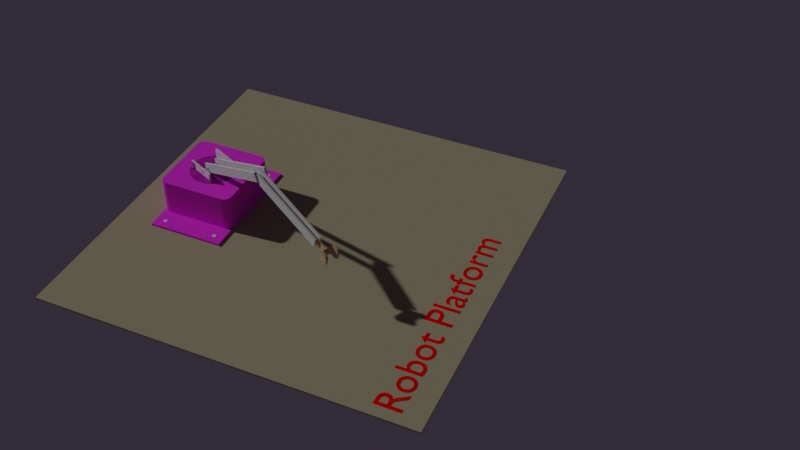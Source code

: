 # Source: RoboArm_Design.blend  (saved by Blender 3.4.6; exported with 4.5.12 LTS)
import bpy
from mathutils import Matrix  # noqa: F401  (used for matrix-valued properties, if any)

bpy.ops.wm.read_factory_settings(use_empty=True)
scene = bpy.context.scene
scene.name = 'Scene'

# ---- collections
col_collection = bpy.data.collections.new('Collection'); scene.collection.children.link(col_collection)

# ---- materials (node trees are filled in below, after node groups)
mat_material_001 = bpy.data.materials.new('Material.001')
mat_material_001.use_transparent_shadow = False
mat_material_001.diffuse_color = (0.4368, 0.3966, 0.2529, 1.0)
mat_material_002 = bpy.data.materials.new('Material.002')
mat_material_002.use_transparent_shadow = False
mat_material_002.diffuse_color = (1.0, 0.04435, 0.9296, 1.0)
mat_material_003 = bpy.data.materials.new('Material.003')
mat_material_003.use_transparent_shadow = False
mat_material_003.diffuse_color = (1.0, 0.0, 0.0, 1.0)
mat_material_008 = bpy.data.materials.new('Material.008')
mat_material_008.use_transparent_shadow = False
mat_material_008.diffuse_color = (0.6552, 0.4943, 0.2874, 1.0)

# ---- material node trees

# ---- world
world_world = bpy.data.worlds.new('World'); scene.world = world_world
world_world.color = (0.02874, 0.02299, 0.03448)
world_world.use_sun_shadow = False
world_world.sun_shadow_jitter_overblur = 0.0

# ---- cameras
cam_camera = bpy.data.cameras.new('Camera')

# ---- lights
light_sun = bpy.data.lights.new('Sun', 'SUN')
light_sun.transmission_factor = 0.0
light_sun.angle = 0.03012
light_sun.energy = 1.0
light_sun.shadow_soft_size = 0.125

# ---- meshes
me_cube_001 = bpy.data.meshes.new('Cube.001')
me_cube_001.from_pydata([(-1.0, -1.0, -2.0), (-1.0, -1.0, 0.0), (-1.0, 1.0, -2.0), (-1.0, 1.0, 0.0), (1.0, -1.0, -2.0), (1.0, -1.0, 0.0), (1.0, 1.0, -2.0), (1.0, 1.0, 0.0)], [], [(0, 1, 3, 2), (2, 3, 7, 6), (6, 7, 5, 4), (4, 5, 1, 0), (2, 6, 4, 0), (7, 3, 1, 5)])
_uv = me_cube_001.uv_layers.new(name='UVMap')
_uv.uv.foreach_set('vector', [0.375, 0.0, 0.625, 0.0, 0.625, 0.25, 0.375, 0.25, 0.375, 0.25, 0.625, 0.25, 0.625, 0.5, 0.375, 0.5, 0.375, 0.5, 0.625, 0.5, 0.625, 0.75, 0.375, 0.75, 0.375, 0.75, 0.625, 0.75, 0.625, 1.0, 0.375, 1.0, 0.125, 0.5, 0.375, 0.5, 0.375, 0.75, 0.125, 0.75, 0.625, 0.5, 0.875, 0.5, 0.875, 0.75, 0.625, 0.75])
me_cube_001.materials.append(mat_material_001)
me_cube_001.update()
me_cube_002 = bpy.data.meshes.new('Cube.002')
me_cube_002.from_pydata([(-1.0, -1.0, 0.0), (-1.0, 1.0, 0.0), (1.0, -1.0, 0.0), (1.0, 1.0, 0.0), (0.9674, 1.0, 0.12), (0.9674, 1.0, 0.0), (0.9674, -1.0, 0.0), (0.9674, -1.0, 0.12), (1.633, 1.0, 0.12), (1.633, 1.0, 0.0), (1.633, -1.0, 0.0), (1.633, -1.0, 0.12), (-0.9993, 1.0, 0.0), (-0.9993, -1.0, 0.0), (-0.9993, 1.0, 0.12), (-0.9993, -1.0, 0.12), (-1.601, 1.0, 0.0), (-1.601, -1.0, 0.0), (-1.601, 1.0, 0.12), (-1.601, -1.0, 0.12), (-1.0, -0.8012, 2.0), (-0.8012, -1.0, 2.0), (-0.9932, -0.8527, 2.0), (-0.9734, -0.9006, 2.0), (-0.9418, -0.9418, 2.0), (-0.9006, -0.9734, 2.0), (-0.8527, -0.9932, 2.0), (-0.8012, -1.0, 0.12), (-1.0, -0.8012, 0.12), (-0.9993, -1.0, 0.12), (-1.0, -1.0, 4.995e-05), (-0.8527, -0.9932, 0.12), (-0.9006, -0.9734, 0.12), (-0.9418, -0.9418, 0.12), (-0.9734, -0.9006, 0.12), (-0.9932, -0.8527, 0.12), (-0.8146, 1.0, 2.0), (-1.0, 0.8146, 2.0), (-0.8626, 0.9937, 2.0), (-0.9073, 0.9752, 2.0), (-0.9457, 0.9457, 2.0), (-0.9752, 0.9073, 2.0), (-0.9937, 0.8626, 2.0), (-1.0, 0.8146, 0.12), (-0.8146, 1.0, 0.12), (-1.0, 1.0, 4.995e-05), (-0.9993, 1.0, 0.12), (-0.9937, 0.8626, 0.12), (-0.9752, 0.9073, 0.12), (-0.9457, 0.9457, 0.12), (-0.9073, 0.9752, 0.12), (-0.8626, 0.9937, 0.12), (1.0, 0.7993, 2.0), (0.7993, 1.0, 2.0), (0.9932, 0.8513, 2.0), (0.9731, 0.8997, 2.0), (0.9412, 0.9412, 2.0), (0.8997, 0.9731, 2.0), (0.8513, 0.9932, 2.0), (0.7993, 1.0, 0.12), (1.0, 0.7993, 0.12), (0.9674, 1.0, 0.12), (1.0, 1.0, 4.995e-05), (0.8513, 0.9932, 0.12), (0.8997, 0.9731, 0.12), (0.9412, 0.9412, 0.12), (0.9731, 0.8997, 0.12), (0.9932, 0.8513, 0.12), (0.8268, -1.0, 2.0), (1.0, -0.8268, 2.0), (0.8716, -0.9941, 2.0), (0.9134, -0.9768, 2.0), (0.9493, -0.9493, 2.0), (0.9768, -0.9134, 2.0), (0.9941, -0.8716, 2.0), (1.0, -0.8268, 0.12), (0.8268, -1.0, 0.12), (1.0, -1.0, 4.995e-05), (0.9674, -1.0, 0.12), (0.9941, -0.8716, 0.12), (0.9768, -0.9134, 0.12), (0.9493, -0.9493, 0.12), (0.9134, -0.9768, 0.12), (0.8716, -0.9941, 0.12)], [], [(46, 45, 1, 12, 14), (28, 20, 37, 43), (44, 36, 53, 59), (2, 77, 76, 27, 30, 0), (1, 3, 2, 0), (0, 30, 29, 15, 13), (29, 28, 43, 46, 14, 15), (4, 7, 11, 8), (3, 62, 61, 4, 5), (61, 60, 75, 78, 7, 4), (2, 3, 5, 6), (9, 8, 11, 10), (6, 5, 9, 10), (7, 6, 10, 11), (5, 4, 8, 9), (13, 15, 19, 17), (78, 77, 2, 6, 7), (1, 0, 13, 12), (17, 19, 18, 16), (12, 13, 17, 16), (15, 14, 18, 19), (14, 12, 16, 18), (27, 31, 32, 33, 34, 35, 28, 29, 30), (27, 21, 26, 31), (31, 26, 25, 32), (32, 25, 24, 33), (33, 24, 23, 34), (34, 23, 22, 35), (35, 22, 20, 28), (52, 54, 55, 56, 57, 58, 53, 36, 38, 39, 40, 41, 42, 37, 20, 22, 23, 24, 25, 26, 21, 68, 70, 71, 72, 73, 74, 69), (43, 47, 48, 49, 50, 51, 44, 45, 46), (36, 44, 51, 38), (38, 51, 50, 39), (39, 50, 49, 40), (40, 49, 48, 41), (41, 48, 47, 42), (42, 47, 43, 37), (1, 45, 44, 59, 62, 3), (59, 63, 64, 65, 66, 67, 60, 61, 62), (52, 60, 67, 54), (54, 67, 66, 55), (55, 66, 65, 56), (56, 65, 64, 57), (57, 64, 63, 58), (58, 63, 59, 53), (60, 52, 69, 75), (75, 79, 80, 81, 82, 83, 76, 77, 78), (68, 76, 83, 70), (70, 83, 82, 71), (71, 82, 81, 72), (72, 81, 80, 73), (73, 80, 79, 74), (74, 79, 75, 69), (76, 68, 21, 27)])
_uv = me_cube_002.uv_layers.new(name='UVMap')
_uv.uv.foreach_set('vector', [0.39, 0.25, 0.375, 0.25, 0.375, 0.25, 0.375, 0.25, 0.39, 0.25, 0.39, 0.02485, 0.625, 0.02485, 0.625, 0.2268, 0.39, 0.2268, 0.39, 0.2732, 0.625, 0.2732, 0.625, 0.4749, 0.39, 0.4749, 0.375, 0.75, 0.375, 0.75, 0.39, 0.7717, 0.39, 0.9752, 0.375, 1.0, 0.375, 1.0, 0.125, 0.5, 0.375, 0.5, 0.375, 0.75, 0.125, 0.75, 0.375, 1.0, 0.375, 1.0, 0.39, 1.0, 0.39, 1.0, 0.375, 1.0, 0.39, 0.0, 0.39, 0.02485, 0.39, 0.2268, 0.39, 0.25, 0.39, 0.25, 0.39, 0.0, 0.39, 0.5, 0.39, 0.75, 0.39, 0.75, 0.39, 0.5, 0.375, 0.5, 0.375, 0.5, 0.39, 0.5, 0.39, 0.5, 0.375, 0.5, 0.39, 0.5, 0.39, 0.5251, 0.39, 0.7283, 0.39, 0.75, 0.39, 0.75, 0.39, 0.5, 0.375, 0.75, 0.375, 0.5, 0.375, 0.5, 0.375, 0.75, 0.375, 0.5, 0.39, 0.5, 0.39, 0.75, 0.375, 0.75, 0.375, 0.75, 0.375, 0.5, 0.375, 0.5, 0.375, 0.75, 0.39, 0.75, 0.375, 0.75, 0.375, 0.75, 0.39, 0.75, 0.375, 0.5, 0.39, 0.5, 0.39, 0.5, 0.375, 0.5, 0.375, 1.0, 0.39, 1.0, 0.39, 1.0, 0.375, 1.0, 0.39, 0.75, 0.375, 0.75, 0.375, 0.75, 0.375, 0.75, 0.39, 0.75, 0.125, 0.5, 0.125, 0.75, 0.125, 0.75, 0.125, 0.5, 0.375, 0.0, 0.39, 0.0, 0.39, 0.25, 0.375, 0.25, 0.125, 0.5, 0.125, 0.75, 0.125, 0.75, 0.125, 0.5, 0.39, 0.0, 0.39, 0.25, 0.39, 0.25, 0.39, 0.0, 0.39, 0.25, 0.375, 0.25, 0.375, 0.25, 0.39, 0.25, 0.39, 0.9752, 0.39, 0.9816, 0.39, 0.9876, 0.39, 0.9927, 0.39, 0.9967, 0.39, 0.9992, 0.39, 1.0, 0.39, 0.9999, 0.375, 1.0, 0.39, 0.9752, 0.625, 0.9752, 0.625, 0.9816, 0.39, 0.9816, 0.39, 0.9816, 0.625, 0.9816, 0.625, 0.9876, 0.39, 0.9876, 0.39, 0.9876, 0.625, 0.9876, 0.625, 1.0, 0.39, 1.0, 0.39, 0.0, 0.625, 0.0, 0.625, 0.01242, 0.39, 0.01242, 0.39, 0.01242, 0.625, 0.01242, 0.625, 0.01842, 0.39, 0.01842, 0.39, 0.01842, 0.625, 0.01842, 0.625, 0.02485, 0.39, 0.02485, 0.625, 0.5251, 0.6259, 0.5186, 0.6284, 0.5125, 0.6323, 0.5073, 0.6375, 0.5034, 0.6436, 0.5009, 0.6501, 0.5, 0.8518, 0.5, 0.8578, 0.5008, 0.8634, 0.5031, 0.8682, 0.5068, 0.8719, 0.5116, 0.8742, 0.5172, 0.875, 0.5232, 0.875, 0.7252, 0.8742, 0.7316, 0.8717, 0.7376, 0.8677, 0.7427, 0.8626, 0.7467, 0.8566, 0.7492, 0.8502, 0.75, 0.6467, 0.75, 0.641, 0.7493, 0.6358, 0.7471, 0.6313, 0.7437, 0.6279, 0.7392, 0.6257, 0.734, 0.625, 0.7283, 0.39, 0.2268, 0.39, 0.2328, 0.39, 0.2384, 0.39, 0.2432, 0.39, 0.2469, 0.39, 0.2492, 0.39, 0.25, 0.375, 0.25, 0.39, 0.25, 0.625, 0.2732, 0.39, 0.2732, 0.39, 0.2672, 0.625, 0.2672, 0.625, 0.2672, 0.39, 0.2672, 0.39, 0.2616, 0.625, 0.2616, 0.625, 0.2616, 0.39, 0.2616, 0.39, 0.25, 0.625, 0.25, 0.625, 0.25, 0.39, 0.25, 0.39, 0.2384, 0.625, 0.2384, 0.625, 0.2384, 0.39, 0.2384, 0.39, 0.2328, 0.625, 0.2328, 0.625, 0.2328, 0.39, 0.2328, 0.39, 0.2268, 0.625, 0.2268, 0.375, 0.25, 0.375, 0.25, 0.39, 0.2732, 0.39, 0.4749, 0.375, 0.5, 0.375, 0.5, 0.39, 0.4749, 0.39, 0.4814, 0.39, 0.4875, 0.39, 0.4927, 0.39, 0.4966, 0.39, 0.4991, 0.39, 0.5, 0.39, 0.5, 0.375, 0.5, 0.625, 0.5251, 0.39, 0.5251, 0.39, 0.5186, 0.625, 0.5186, 0.625, 0.5186, 0.39, 0.5186, 0.39, 0.5125, 0.625, 0.5125, 0.625, 0.5125, 0.39, 0.5125, 0.39, 0.5, 0.625, 0.5, 0.625, 0.5, 0.39, 0.5, 0.39, 0.4875, 0.625, 0.4875, 0.625, 0.4875, 0.39, 0.4875, 0.39, 0.4814, 0.625, 0.4814, 0.625, 0.4814, 0.39, 0.4814, 0.39, 0.4749, 0.625, 0.4749, 0.39, 0.5251, 0.625, 0.5251, 0.625, 0.7283, 0.39, 0.7283, 0.39, 0.7283, 0.39, 0.734, 0.39, 0.7392, 0.39, 0.7437, 0.39, 0.7471, 0.39, 0.7493, 0.39, 0.75, 0.375, 0.75, 0.39, 0.75, 0.625, 0.7717, 0.39, 0.7717, 0.39, 0.766, 0.625, 0.766, 0.625, 0.766, 0.39, 0.766, 0.39, 0.7608, 0.625, 0.7608, 0.625, 0.7608, 0.39, 0.7608, 0.39, 0.75, 0.625, 0.75, 0.625, 0.75, 0.39, 0.75, 0.39, 0.7392, 0.625, 0.7392, 0.625, 0.7392, 0.39, 0.7392, 0.39, 0.734, 0.625, 0.734, 0.625, 0.734, 0.39, 0.734, 0.39, 0.7283, 0.625, 0.7283, 0.39, 0.7717, 0.625, 0.7717, 0.625, 0.9752, 0.39, 0.9752])
me_cube_002.materials.append(mat_material_002)
me_cube_002.update()
me_cylinder = bpy.data.meshes.new('Cylinder')
me_cylinder.from_pydata([(0.0, 29.27, -2.0), (0.0, 29.27, 1.431e-06), (0.1951, 29.25, -2.0), (0.1951, 29.25, 1.431e-06), (0.3827, 29.19, -2.0), (0.3827, 29.19, 1.431e-06), (0.5556, 29.1, -2.0), (0.5556, 29.1, 1.431e-06), (0.7071, 28.97, -2.0), (0.7071, 28.97, 1.431e-06), (0.8315, 28.82, -2.0), (0.8315, 28.82, 1.431e-06), (0.9239, 28.65, -2.0), (0.9239, 28.65, 1.431e-06), (0.9808, 28.46, -2.0), (0.9808, 28.46, 1.431e-06), (1.0, 28.27, -2.0), (1.0, 28.27, 1.431e-06), (0.9808, 28.07, -2.0), (0.9808, 28.07, 1.431e-06), (0.9239, 27.88, -2.0), (0.9239, 27.88, 1.431e-06), (0.8315, 27.71, -2.0), (0.8315, 27.71, 1.431e-06), (0.7071, 27.56, -2.0), (0.7071, 27.56, 1.431e-06), (0.5556, 27.43, -2.0), (0.5556, 27.43, 1.431e-06), (0.3827, 27.34, -2.0), (0.3827, 27.34, 1.431e-06), (0.1951, 27.29, -2.0), (0.1951, 27.29, 1.431e-06), (0.0, 27.27, -2.0), (0.0, 27.27, 1.431e-06), (-0.1951, 27.29, -2.0), (-0.1951, 27.29, 1.431e-06), (-0.3827, 27.34, -2.0), (-0.3827, 27.34, 1.431e-06), (-0.5556, 27.43, -2.0), (-0.5556, 27.43, 1.431e-06), (-0.7071, 27.56, -2.0), (-0.7071, 27.56, 1.431e-06), (-0.8315, 27.71, -2.0), (-0.8315, 27.71, 1.431e-06), (-0.9239, 27.88, -2.0), (-0.9239, 27.88, 1.431e-06), (-0.9808, 28.07, -2.0), (-0.9808, 28.07, 1.431e-06), (-1.0, 28.27, -2.0), (-1.0, 28.27, 1.431e-06), (-0.9808, 28.46, -2.0), (-0.9808, 28.46, 1.431e-06), (-0.9239, 28.65, -2.0), (-0.9239, 28.65, 1.431e-06), (-0.8315, 28.82, -2.0), (-0.8315, 28.82, 1.431e-06), (-0.7071, 28.97, -2.0), (-0.7071, 28.97, 1.431e-06), (-0.5556, 29.1, -2.0), (-0.5556, 29.1, 1.431e-06), (-0.3827, 29.19, -2.0), (-0.3827, 29.19, 1.431e-06), (-0.1951, 29.25, -2.0), (-0.1951, 29.25, 1.431e-06), (0.0, 1.0, -2.0), (0.0, 1.0, 1.907e-06), (0.1951, 0.9808, -2.0), (0.1951, 0.9808, 1.907e-06), (0.3827, 0.9239, -2.0), (0.3827, 0.9239, 1.907e-06), (0.5556, 0.8315, -2.0), (0.5556, 0.8315, 1.907e-06), (0.7071, 0.7071, -2.0), (0.7071, 0.7071, 1.907e-06), (0.8315, 0.5556, -2.0), (0.8315, 0.5556, 1.907e-06), (0.9239, 0.3827, -2.0), (0.9239, 0.3827, 1.907e-06), (0.9808, 0.1951, -2.0), (0.9808, 0.1951, 1.907e-06), (1.0, 3.815e-06, -2.0), (1.0, 3.815e-06, 1.907e-06), (0.9808, -0.1951, -2.0), (0.9808, -0.1951, 1.907e-06), (0.9239, -0.3827, -2.0), (0.9239, -0.3827, 1.907e-06), (0.8315, -0.5556, -2.0), (0.8315, -0.5556, 1.907e-06), (0.7071, -0.7071, -2.0), (0.7071, -0.7071, 1.907e-06), (0.5556, -0.8315, -2.0), (0.5556, -0.8315, 1.907e-06), (0.3827, -0.9239, -2.0), (0.3827, -0.9239, 1.907e-06), (0.1951, -0.9808, -2.0), (0.1951, -0.9808, 1.907e-06), (0.0, -1.0, -2.0), (0.0, -1.0, 1.907e-06), (-0.1951, -0.9808, -2.0), (-0.1951, -0.9808, 1.907e-06), (-0.3827, -0.9239, -2.0), (-0.3827, -0.9239, 1.907e-06), (-0.5556, -0.8315, -2.0), (-0.5556, -0.8315, 1.907e-06), (-0.7071, -0.7071, -2.0), (-0.7071, -0.7071, 1.907e-06), (-0.8315, -0.5556, -2.0), (-0.8315, -0.5556, 1.907e-06), (-0.9239, -0.3827, -2.0), (-0.9239, -0.3827, 1.907e-06), (-0.9808, -0.1951, -2.0), (-0.9808, -0.1951, 1.907e-06), (-1.0, 3.815e-06, -2.0), (-1.0, 3.815e-06, 1.907e-06), (-0.9808, 0.1951, -2.0), (-0.9808, 0.1951, 1.907e-06), (-0.9239, 0.3827, -2.0), (-0.9239, 0.3827, 1.907e-06), (-0.8315, 0.5556, -2.0), (-0.8315, 0.5556, 1.907e-06), (-0.7071, 0.7071, -2.0), (-0.7071, 0.7071, 1.907e-06), (-0.5556, 0.8315, -2.0), (-0.5556, 0.8315, 1.907e-06), (-0.3827, 0.9239, -2.0), (-0.3827, 0.9239, 1.907e-06), (-0.1951, 0.9808, -2.0), (-0.1951, 0.9808, 1.907e-06), (-55.38, 1.0, -2.0), (-55.38, 1.0, 1.907e-06), (-55.18, 0.9808, -2.0), (-55.18, 0.9808, 1.907e-06), (-54.99, 0.9239, -2.0), (-54.99, 0.9239, 1.907e-06), (-54.82, 0.8315, -2.0), (-54.82, 0.8315, 1.907e-06), (-54.67, 0.7071, -2.0), (-54.67, 0.7071, 1.907e-06), (-54.55, 0.5556, -2.0), (-54.55, 0.5556, 1.907e-06), (-54.45, 0.3827, -2.0), (-54.45, 0.3827, 1.907e-06), (-54.4, 0.1951, -2.0), (-54.4, 0.1951, 1.907e-06), (-54.38, 3.815e-06, -2.0), (-54.38, 3.815e-06, 1.907e-06), (-54.4, -0.1951, -2.0), (-54.4, -0.1951, 1.907e-06), (-54.45, -0.3827, -2.0), (-54.45, -0.3827, 1.907e-06), (-54.55, -0.5556, -2.0), (-54.55, -0.5556, 1.907e-06), (-54.67, -0.7071, -2.0), (-54.67, -0.7071, 1.907e-06), (-54.82, -0.8315, -2.0), (-54.82, -0.8315, 1.907e-06), (-54.99, -0.9239, -2.0), (-54.99, -0.9239, 1.907e-06), (-55.18, -0.9808, -2.0), (-55.18, -0.9808, 1.907e-06), (-55.38, -1.0, -2.0), (-55.38, -1.0, 1.907e-06), (-55.57, -0.9808, -2.0), (-55.57, -0.9808, 1.907e-06), (-55.76, -0.9239, -2.0), (-55.76, -0.9239, 1.907e-06), (-55.93, -0.8315, -2.0), (-55.93, -0.8315, 1.907e-06), (-56.08, -0.7071, -2.0), (-56.08, -0.7071, 1.907e-06), (-56.21, -0.5556, -2.0), (-56.21, -0.5556, 1.907e-06), (-56.3, -0.3827, -2.0), (-56.3, -0.3827, 1.907e-06), (-56.36, -0.1951, -2.0), (-56.36, -0.1951, 1.907e-06), (-56.38, 3.815e-06, -2.0), (-56.38, 3.815e-06, 1.907e-06), (-56.36, 0.1951, -2.0), (-56.36, 0.1951, 1.907e-06), (-56.3, 0.3827, -2.0), (-56.3, 0.3827, 1.907e-06), (-56.21, 0.5556, -2.0), (-56.21, 0.5556, 1.907e-06), (-56.08, 0.7071, -2.0), (-56.08, 0.7071, 1.907e-06), (-55.93, 0.8315, -2.0), (-55.93, 0.8315, 1.907e-06), (-55.76, 0.9239, -2.0), (-55.76, 0.9239, 1.907e-06), (-55.57, 0.9808, -2.0), (-55.57, 0.9808, 1.907e-06), (-55.38, 30.11, -2.0), (-55.38, 30.11, 1.907e-06), (-55.18, 30.09, -2.0), (-55.18, 30.09, 1.907e-06), (-54.99, 30.03, -2.0), (-54.99, 30.03, 1.907e-06), (-54.82, 29.94, -2.0), (-54.82, 29.94, 1.907e-06), (-54.67, 29.82, -2.0), (-54.67, 29.82, 1.907e-06), (-54.55, 29.66, -2.0), (-54.55, 29.66, 1.907e-06), (-54.45, 29.49, -2.0), (-54.45, 29.49, 1.907e-06), (-54.4, 29.3, -2.0), (-54.4, 29.3, 1.907e-06), (-54.38, 29.11, -2.0), (-54.38, 29.11, 1.907e-06), (-54.4, 28.91, -2.0), (-54.4, 28.91, 1.907e-06), (-54.45, 28.73, -2.0), (-54.45, 28.73, 1.907e-06), (-54.55, 28.55, -2.0), (-54.55, 28.55, 1.907e-06), (-54.67, 28.4, -2.0), (-54.67, 28.4, 1.907e-06), (-54.82, 28.28, -2.0), (-54.82, 28.28, 1.907e-06), (-54.99, 28.18, -2.0), (-54.99, 28.18, 1.907e-06), (-55.18, 28.13, -2.0), (-55.18, 28.13, 1.907e-06), (-55.38, 28.11, -2.0), (-55.38, 28.11, 1.907e-06), (-55.57, 28.13, -2.0), (-55.57, 28.13, 1.907e-06), (-55.76, 28.18, -2.0), (-55.76, 28.18, 1.907e-06), (-55.93, 28.28, -2.0), (-55.93, 28.28, 1.907e-06), (-56.08, 28.4, -2.0), (-56.08, 28.4, 1.907e-06), (-56.21, 28.55, -2.0), (-56.21, 28.55, 1.907e-06), (-56.3, 28.73, -2.0), (-56.3, 28.73, 1.907e-06), (-56.36, 28.91, -2.0), (-56.36, 28.91, 1.907e-06), (-56.38, 29.11, -2.0), (-56.38, 29.11, 1.907e-06), (-56.36, 29.3, -2.0), (-56.36, 29.3, 1.907e-06), (-56.3, 29.49, -2.0), (-56.3, 29.49, 1.907e-06), (-56.21, 29.66, -2.0), (-56.21, 29.66, 1.907e-06), (-56.08, 29.82, -2.0), (-56.08, 29.82, 1.907e-06), (-55.93, 29.94, -2.0), (-55.93, 29.94, 1.907e-06), (-55.76, 30.03, -2.0), (-55.76, 30.03, 1.907e-06), (-55.57, 30.09, -2.0), (-55.57, 30.09, 1.907e-06)], [], [(0, 1, 3, 2), (2, 3, 5, 4), (4, 5, 7, 6), (6, 7, 9, 8), (8, 9, 11, 10), (10, 11, 13, 12), (12, 13, 15, 14), (14, 15, 17, 16), (16, 17, 19, 18), (18, 19, 21, 20), (20, 21, 23, 22), (22, 23, 25, 24), (24, 25, 27, 26), (26, 27, 29, 28), (28, 29, 31, 30), (30, 31, 33, 32), (32, 33, 35, 34), (34, 35, 37, 36), (36, 37, 39, 38), (38, 39, 41, 40), (40, 41, 43, 42), (42, 43, 45, 44), (44, 45, 47, 46), (46, 47, 49, 48), (48, 49, 51, 50), (50, 51, 53, 52), (52, 53, 55, 54), (54, 55, 57, 56), (56, 57, 59, 58), (58, 59, 61, 60), (3, 1, 63, 61, 59, 57, 55, 53, 51, 49, 47, 45, 43, 41, 39, 37, 35, 33, 31, 29, 27, 25, 23, 21, 19, 17, 15, 13, 11, 9, 7, 5), (60, 61, 63, 62), (62, 63, 1, 0), (0, 2, 4, 6, 8, 10, 12, 14, 16, 18, 20, 22, 24, 26, 28, 30, 32, 34, 36, 38, 40, 42, 44, 46, 48, 50, 52, 54, 56, 58, 60, 62), (64, 65, 67, 66), (66, 67, 69, 68), (68, 69, 71, 70), (70, 71, 73, 72), (72, 73, 75, 74), (74, 75, 77, 76), (76, 77, 79, 78), (78, 79, 81, 80), (80, 81, 83, 82), (82, 83, 85, 84), (84, 85, 87, 86), (86, 87, 89, 88), (88, 89, 91, 90), (90, 91, 93, 92), (92, 93, 95, 94), (94, 95, 97, 96), (96, 97, 99, 98), (98, 99, 101, 100), (100, 101, 103, 102), (102, 103, 105, 104), (104, 105, 107, 106), (106, 107, 109, 108), (108, 109, 111, 110), (110, 111, 113, 112), (112, 113, 115, 114), (114, 115, 117, 116), (116, 117, 119, 118), (118, 119, 121, 120), (120, 121, 123, 122), (122, 123, 125, 124), (67, 65, 127, 125, 123, 121, 119, 117, 115, 113, 111, 109, 107, 105, 103, 101, 99, 97, 95, 93, 91, 89, 87, 85, 83, 81, 79, 77, 75, 73, 71, 69), (124, 125, 127, 126), (126, 127, 65, 64), (64, 66, 68, 70, 72, 74, 76, 78, 80, 82, 84, 86, 88, 90, 92, 94, 96, 98, 100, 102, 104, 106, 108, 110, 112, 114, 116, 118, 120, 122, 124, 126), (128, 129, 131, 130), (130, 131, 133, 132), (132, 133, 135, 134), (134, 135, 137, 136), (136, 137, 139, 138), (138, 139, 141, 140), (140, 141, 143, 142), (142, 143, 145, 144), (144, 145, 147, 146), (146, 147, 149, 148), (148, 149, 151, 150), (150, 151, 153, 152), (152, 153, 155, 154), (154, 155, 157, 156), (156, 157, 159, 158), (158, 159, 161, 160), (160, 161, 163, 162), (162, 163, 165, 164), (164, 165, 167, 166), (166, 167, 169, 168), (168, 169, 171, 170), (170, 171, 173, 172), (172, 173, 175, 174), (174, 175, 177, 176), (176, 177, 179, 178), (178, 179, 181, 180), (180, 181, 183, 182), (182, 183, 185, 184), (184, 185, 187, 186), (186, 187, 189, 188), (131, 129, 191, 189, 187, 185, 183, 181, 179, 177, 175, 173, 171, 169, 167, 165, 163, 161, 159, 157, 155, 153, 151, 149, 147, 145, 143, 141, 139, 137, 135, 133), (188, 189, 191, 190), (190, 191, 129, 128), (128, 130, 132, 134, 136, 138, 140, 142, 144, 146, 148, 150, 152, 154, 156, 158, 160, 162, 164, 166, 168, 170, 172, 174, 176, 178, 180, 182, 184, 186, 188, 190), (192, 193, 195, 194), (194, 195, 197, 196), (196, 197, 199, 198), (198, 199, 201, 200), (200, 201, 203, 202), (202, 203, 205, 204), (204, 205, 207, 206), (206, 207, 209, 208), (208, 209, 211, 210), (210, 211, 213, 212), (212, 213, 215, 214), (214, 215, 217, 216), (216, 217, 219, 218), (218, 219, 221, 220), (220, 221, 223, 222), (222, 223, 225, 224), (224, 225, 227, 226), (226, 227, 229, 228), (228, 229, 231, 230), (230, 231, 233, 232), (232, 233, 235, 234), (234, 235, 237, 236), (236, 237, 239, 238), (238, 239, 241, 240), (240, 241, 243, 242), (242, 243, 245, 244), (244, 245, 247, 246), (246, 247, 249, 248), (248, 249, 251, 250), (250, 251, 253, 252), (195, 193, 255, 253, 251, 249, 247, 245, 243, 241, 239, 237, 235, 233, 231, 229, 227, 225, 223, 221, 219, 217, 215, 213, 211, 209, 207, 205, 203, 201, 199, 197), (252, 253, 255, 254), (254, 255, 193, 192), (192, 194, 196, 198, 200, 202, 204, 206, 208, 210, 212, 214, 216, 218, 220, 222, 224, 226, 228, 230, 232, 234, 236, 238, 240, 242, 244, 246, 248, 250, 252, 254)])
_uv = me_cylinder.uv_layers.new(name='UVMap')
_uv.uv.foreach_set('vector', [1.0, 0.5, 1.0, 1.0, 0.9688, 1.0, 0.9688, 0.5, 0.9688, 0.5, 0.9688, 1.0, 0.9375, 1.0, 0.9375, 0.5, 0.9375, 0.5, 0.9375, 1.0, 0.9062, 1.0, 0.9062, 0.5, 0.9062, 0.5, 0.9062, 1.0, 0.875, 1.0, 0.875, 0.5, 0.875, 0.5, 0.875, 1.0, 0.8438, 1.0, 0.8438, 0.5, 0.8438, 0.5, 0.8438, 1.0, 0.8125, 1.0, 0.8125, 0.5, 0.8125, 0.5, 0.8125, 1.0, 0.7812, 1.0, 0.7812, 0.5, 0.7812, 0.5, 0.7812, 1.0, 0.75, 1.0, 0.75, 0.5, 0.75, 0.5, 0.75, 1.0, 0.7188, 1.0, 0.7188, 0.5, 0.7188, 0.5, 0.7188, 1.0, 0.6875, 1.0, 0.6875, 0.5, 0.6875, 0.5, 0.6875, 1.0, 0.6562, 1.0, 0.6562, 0.5, 0.6562, 0.5, 0.6562, 1.0, 0.625, 1.0, 0.625, 0.5, 0.625, 0.5, 0.625, 1.0, 0.5938, 1.0, 0.5938, 0.5, 0.5938, 0.5, 0.5938, 1.0, 0.5625, 1.0, 0.5625, 0.5, 0.5625, 0.5, 0.5625, 1.0, 0.5312, 1.0, 0.5312, 0.5, 0.5312, 0.5, 0.5312, 1.0, 0.5, 1.0, 0.5, 0.5, 0.5, 0.5, 0.5, 1.0, 0.4688, 1.0, 0.4688, 0.5, 0.4688, 0.5, 0.4688, 1.0, 0.4375, 1.0, 0.4375, 0.5, 0.4375, 0.5, 0.4375, 1.0, 0.4062, 1.0, 0.4062, 0.5, 0.4062, 0.5, 0.4062, 1.0, 0.375, 1.0, 0.375, 0.5, 0.375, 0.5, 0.375, 1.0, 0.3438, 1.0, 0.3438, 0.5, 0.3438, 0.5, 0.3438, 1.0, 0.3125, 1.0, 0.3125, 0.5, 0.3125, 0.5, 0.3125, 1.0, 0.2812, 1.0, 0.2812, 0.5, 0.2812, 0.5, 0.2812, 1.0, 0.25, 1.0, 0.25, 0.5, 0.25, 0.5, 0.25, 1.0, 0.2188, 1.0, 0.2188, 0.5, 0.2188, 0.5, 0.2188, 1.0, 0.1875, 1.0, 0.1875, 0.5, 0.1875, 0.5, 0.1875, 1.0, 0.1562, 1.0, 0.1562, 0.5, 0.1562, 0.5, 0.1562, 1.0, 0.125, 1.0, 0.125, 0.5, 0.125, 0.5, 0.125, 1.0, 0.09375, 1.0, 0.09375, 0.5, 0.09375, 0.5, 0.09375, 1.0, 0.0625, 1.0, 0.0625, 0.5, 0.2968, 0.4854, 0.25, 0.49, 0.2032, 0.4854, 0.1582, 0.4717, 0.1167, 0.4496, 0.08029, 0.4197, 0.05045, 0.3833, 0.02827, 0.3418, 0.01461, 0.2968, 0.01, 0.25, 0.01461, 0.2032, 0.02827, 0.1582, 0.05045, 0.1167, 0.08029, 0.08029, 0.1167, 0.05045, 0.1582, 0.02827, 0.2032, 0.01461, 0.25, 0.01, 0.2968, 0.01461, 0.3418, 0.02827, 0.3833, 0.05045, 0.4197, 0.08029, 0.4496, 0.1167, 0.4717, 0.1582, 0.4854, 0.2032, 0.49, 0.25, 0.4854, 0.2968, 0.4717, 0.3418, 0.4496, 0.3833, 0.4197, 0.4197, 0.3833, 0.4496, 0.3418, 0.4717, 0.0625, 0.5, 0.0625, 1.0, 0.03125, 1.0, 0.03125, 0.5, 0.03125, 0.5, 0.03125, 1.0, 0.0, 1.0, 0.0, 0.5, 0.75, 0.49, 0.7968, 0.4854, 0.8418, 0.4717, 0.8833, 0.4496, 0.9197, 0.4197, 0.9496, 0.3833, 0.9717, 0.3418, 0.9854, 0.2968, 0.99, 0.25, 0.9854, 0.2032, 0.9717, 0.1582, 0.9496, 0.1167, 0.9197, 0.08029, 0.8833, 0.05045, 0.8418, 0.02827, 0.7968, 0.01461, 0.75, 0.01, 0.7032, 0.01461, 0.6582, 0.02827, 0.6167, 0.05045, 0.5803, 0.08029, 0.5504, 0.1167, 0.5283, 0.1582, 0.5146, 0.2032, 0.51, 0.25, 0.5146, 0.2968, 0.5283, 0.3418, 0.5504, 0.3833, 0.5803, 0.4197, 0.6167, 0.4496, 0.6582, 0.4717, 0.7032, 0.4854, 1.0, 0.5, 1.0, 1.0, 0.9688, 1.0, 0.9688, 0.5, 0.9688, 0.5, 0.9688, 1.0, 0.9375, 1.0, 0.9375, 0.5, 0.9375, 0.5, 0.9375, 1.0, 0.9062, 1.0, 0.9062, 0.5, 0.9062, 0.5, 0.9062, 1.0, 0.875, 1.0, 0.875, 0.5, 0.875, 0.5, 0.875, 1.0, 0.8438, 1.0, 0.8438, 0.5, 0.8438, 0.5, 0.8438, 1.0, 0.8125, 1.0, 0.8125, 0.5, 0.8125, 0.5, 0.8125, 1.0, 0.7812, 1.0, 0.7812, 0.5, 0.7812, 0.5, 0.7812, 1.0, 0.75, 1.0, 0.75, 0.5, 0.75, 0.5, 0.75, 1.0, 0.7188, 1.0, 0.7188, 0.5, 0.7188, 0.5, 0.7188, 1.0, 0.6875, 1.0, 0.6875, 0.5, 0.6875, 0.5, 0.6875, 1.0, 0.6562, 1.0, 0.6562, 0.5, 0.6562, 0.5, 0.6562, 1.0, 0.625, 1.0, 0.625, 0.5, 0.625, 0.5, 0.625, 1.0, 0.5938, 1.0, 0.5938, 0.5, 0.5938, 0.5, 0.5938, 1.0, 0.5625, 1.0, 0.5625, 0.5, 0.5625, 0.5, 0.5625, 1.0, 0.5312, 1.0, 0.5312, 0.5, 0.5312, 0.5, 0.5312, 1.0, 0.5, 1.0, 0.5, 0.5, 0.5, 0.5, 0.5, 1.0, 0.4688, 1.0, 0.4688, 0.5, 0.4688, 0.5, 0.4688, 1.0, 0.4375, 1.0, 0.4375, 0.5, 0.4375, 0.5, 0.4375, 1.0, 0.4062, 1.0, 0.4062, 0.5, 0.4062, 0.5, 0.4062, 1.0, 0.375, 1.0, 0.375, 0.5, 0.375, 0.5, 0.375, 1.0, 0.3438, 1.0, 0.3438, 0.5, 0.3438, 0.5, 0.3438, 1.0, 0.3125, 1.0, 0.3125, 0.5, 0.3125, 0.5, 0.3125, 1.0, 0.2812, 1.0, 0.2812, 0.5, 0.2812, 0.5, 0.2812, 1.0, 0.25, 1.0, 0.25, 0.5, 0.25, 0.5, 0.25, 1.0, 0.2188, 1.0, 0.2188, 0.5, 0.2188, 0.5, 0.2188, 1.0, 0.1875, 1.0, 0.1875, 0.5, 0.1875, 0.5, 0.1875, 1.0, 0.1562, 1.0, 0.1562, 0.5, 0.1562, 0.5, 0.1562, 1.0, 0.125, 1.0, 0.125, 0.5, 0.125, 0.5, 0.125, 1.0, 0.09375, 1.0, 0.09375, 0.5, 0.09375, 0.5, 0.09375, 1.0, 0.0625, 1.0, 0.0625, 0.5, 0.2968, 0.4854, 0.25, 0.49, 0.2032, 0.4854, 0.1582, 0.4717, 0.1167, 0.4496, 0.08029, 0.4197, 0.05045, 0.3833, 0.02827, 0.3418, 0.01461, 0.2968, 0.01, 0.25, 0.01461, 0.2032, 0.02827, 0.1582, 0.05045, 0.1167, 0.08029, 0.08029, 0.1167, 0.05045, 0.1582, 0.02827, 0.2032, 0.01461, 0.25, 0.01, 0.2968, 0.01461, 0.3418, 0.02827, 0.3833, 0.05045, 0.4197, 0.08029, 0.4496, 0.1167, 0.4717, 0.1582, 0.4854, 0.2032, 0.49, 0.25, 0.4854, 0.2968, 0.4717, 0.3418, 0.4496, 0.3833, 0.4197, 0.4197, 0.3833, 0.4496, 0.3418, 0.4717, 0.0625, 0.5, 0.0625, 1.0, 0.03125, 1.0, 0.03125, 0.5, 0.03125, 0.5, 0.03125, 1.0, 0.0, 1.0, 0.0, 0.5, 0.75, 0.49, 0.7968, 0.4854, 0.8418, 0.4717, 0.8833, 0.4496, 0.9197, 0.4197, 0.9496, 0.3833, 0.9717, 0.3418, 0.9854, 0.2968, 0.99, 0.25, 0.9854, 0.2032, 0.9717, 0.1582, 0.9496, 0.1167, 0.9197, 0.08029, 0.8833, 0.05045, 0.8418, 0.02827, 0.7968, 0.01461, 0.75, 0.01, 0.7032, 0.01461, 0.6582, 0.02827, 0.6167, 0.05045, 0.5803, 0.08029, 0.5504, 0.1167, 0.5283, 0.1582, 0.5146, 0.2032, 0.51, 0.25, 0.5146, 0.2968, 0.5283, 0.3418, 0.5504, 0.3833, 0.5803, 0.4197, 0.6167, 0.4496, 0.6582, 0.4717, 0.7032, 0.4854, 1.0, 0.5, 1.0, 1.0, 0.9688, 1.0, 0.9688, 0.5, 0.9688, 0.5, 0.9688, 1.0, 0.9375, 1.0, 0.9375, 0.5, 0.9375, 0.5, 0.9375, 1.0, 0.9062, 1.0, 0.9062, 0.5, 0.9062, 0.5, 0.9062, 1.0, 0.875, 1.0, 0.875, 0.5, 0.875, 0.5, 0.875, 1.0, 0.8438, 1.0, 0.8438, 0.5, 0.8438, 0.5, 0.8438, 1.0, 0.8125, 1.0, 0.8125, 0.5, 0.8125, 0.5, 0.8125, 1.0, 0.7812, 1.0, 0.7812, 0.5, 0.7812, 0.5, 0.7812, 1.0, 0.75, 1.0, 0.75, 0.5, 0.75, 0.5, 0.75, 1.0, 0.7188, 1.0, 0.7188, 0.5, 0.7188, 0.5, 0.7188, 1.0, 0.6875, 1.0, 0.6875, 0.5, 0.6875, 0.5, 0.6875, 1.0, 0.6562, 1.0, 0.6562, 0.5, 0.6562, 0.5, 0.6562, 1.0, 0.625, 1.0, 0.625, 0.5, 0.625, 0.5, 0.625, 1.0, 0.5938, 1.0, 0.5938, 0.5, 0.5938, 0.5, 0.5938, 1.0, 0.5625, 1.0, 0.5625, 0.5, 0.5625, 0.5, 0.5625, 1.0, 0.5312, 1.0, 0.5312, 0.5, 0.5312, 0.5, 0.5312, 1.0, 0.5, 1.0, 0.5, 0.5, 0.5, 0.5, 0.5, 1.0, 0.4688, 1.0, 0.4688, 0.5, 0.4688, 0.5, 0.4688, 1.0, 0.4375, 1.0, 0.4375, 0.5, 0.4375, 0.5, 0.4375, 1.0, 0.4062, 1.0, 0.4062, 0.5, 0.4062, 0.5, 0.4062, 1.0, 0.375, 1.0, 0.375, 0.5, 0.375, 0.5, 0.375, 1.0, 0.3438, 1.0, 0.3438, 0.5, 0.3438, 0.5, 0.3438, 1.0, 0.3125, 1.0, 0.3125, 0.5, 0.3125, 0.5, 0.3125, 1.0, 0.2812, 1.0, 0.2812, 0.5, 0.2812, 0.5, 0.2812, 1.0, 0.25, 1.0, 0.25, 0.5, 0.25, 0.5, 0.25, 1.0, 0.2188, 1.0, 0.2188, 0.5, 0.2188, 0.5, 0.2188, 1.0, 0.1875, 1.0, 0.1875, 0.5, 0.1875, 0.5, 0.1875, 1.0, 0.1562, 1.0, 0.1562, 0.5, 0.1562, 0.5, 0.1562, 1.0, 0.125, 1.0, 0.125, 0.5, 0.125, 0.5, 0.125, 1.0, 0.09375, 1.0, 0.09375, 0.5, 0.09375, 0.5, 0.09375, 1.0, 0.0625, 1.0, 0.0625, 0.5, 0.2968, 0.4854, 0.25, 0.49, 0.2032, 0.4854, 0.1582, 0.4717, 0.1167, 0.4496, 0.08029, 0.4197, 0.05045, 0.3833, 0.02827, 0.3418, 0.01461, 0.2968, 0.01, 0.25, 0.01461, 0.2032, 0.02827, 0.1582, 0.05045, 0.1167, 0.08029, 0.08029, 0.1167, 0.05045, 0.1582, 0.02827, 0.2032, 0.01461, 0.25, 0.01, 0.2968, 0.01461, 0.3418, 0.02827, 0.3833, 0.05045, 0.4197, 0.08029, 0.4496, 0.1167, 0.4717, 0.1582, 0.4854, 0.2032, 0.49, 0.25, 0.4854, 0.2968, 0.4717, 0.3418, 0.4496, 0.3833, 0.4197, 0.4197, 0.3833, 0.4496, 0.3418, 0.4717, 0.0625, 0.5, 0.0625, 1.0, 0.03125, 1.0, 0.03125, 0.5, 0.03125, 0.5, 0.03125, 1.0, 0.0, 1.0, 0.0, 0.5, 0.75, 0.49, 0.7968, 0.4854, 0.8418, 0.4717, 0.8833, 0.4496, 0.9197, 0.4197, 0.9496, 0.3833, 0.9717, 0.3418, 0.9854, 0.2968, 0.99, 0.25, 0.9854, 0.2032, 0.9717, 0.1582, 0.9496, 0.1167, 0.9197, 0.08029, 0.8833, 0.05045, 0.8418, 0.02827, 0.7968, 0.01461, 0.75, 0.01, 0.7032, 0.01461, 0.6582, 0.02827, 0.6167, 0.05045, 0.5803, 0.08029, 0.5504, 0.1167, 0.5283, 0.1582, 0.5146, 0.2032, 0.51, 0.25, 0.5146, 0.2968, 0.5283, 0.3418, 0.5504, 0.3833, 0.5803, 0.4197, 0.6167, 0.4496, 0.6582, 0.4717, 0.7032, 0.4854, 1.0, 0.5, 1.0, 1.0, 0.9688, 1.0, 0.9688, 0.5, 0.9688, 0.5, 0.9688, 1.0, 0.9375, 1.0, 0.9375, 0.5, 0.9375, 0.5, 0.9375, 1.0, 0.9062, 1.0, 0.9062, 0.5, 0.9062, 0.5, 0.9062, 1.0, 0.875, 1.0, 0.875, 0.5, 0.875, 0.5, 0.875, 1.0, 0.8438, 1.0, 0.8438, 0.5, 0.8438, 0.5, 0.8438, 1.0, 0.8125, 1.0, 0.8125, 0.5, 0.8125, 0.5, 0.8125, 1.0, 0.7812, 1.0, 0.7812, 0.5, 0.7812, 0.5, 0.7812, 1.0, 0.75, 1.0, 0.75, 0.5, 0.75, 0.5, 0.75, 1.0, 0.7188, 1.0, 0.7188, 0.5, 0.7188, 0.5, 0.7188, 1.0, 0.6875, 1.0, 0.6875, 0.5, 0.6875, 0.5, 0.6875, 1.0, 0.6562, 1.0, 0.6562, 0.5, 0.6562, 0.5, 0.6562, 1.0, 0.625, 1.0, 0.625, 0.5, 0.625, 0.5, 0.625, 1.0, 0.5938, 1.0, 0.5938, 0.5, 0.5938, 0.5, 0.5938, 1.0, 0.5625, 1.0, 0.5625, 0.5, 0.5625, 0.5, 0.5625, 1.0, 0.5312, 1.0, 0.5312, 0.5, 0.5312, 0.5, 0.5312, 1.0, 0.5, 1.0, 0.5, 0.5, 0.5, 0.5, 0.5, 1.0, 0.4688, 1.0, 0.4688, 0.5, 0.4688, 0.5, 0.4688, 1.0, 0.4375, 1.0, 0.4375, 0.5, 0.4375, 0.5, 0.4375, 1.0, 0.4062, 1.0, 0.4062, 0.5, 0.4062, 0.5, 0.4062, 1.0, 0.375, 1.0, 0.375, 0.5, 0.375, 0.5, 0.375, 1.0, 0.3438, 1.0, 0.3438, 0.5, 0.3438, 0.5, 0.3438, 1.0, 0.3125, 1.0, 0.3125, 0.5, 0.3125, 0.5, 0.3125, 1.0, 0.2812, 1.0, 0.2812, 0.5, 0.2812, 0.5, 0.2812, 1.0, 0.25, 1.0, 0.25, 0.5, 0.25, 0.5, 0.25, 1.0, 0.2188, 1.0, 0.2188, 0.5, 0.2188, 0.5, 0.2188, 1.0, 0.1875, 1.0, 0.1875, 0.5, 0.1875, 0.5, 0.1875, 1.0, 0.1562, 1.0, 0.1562, 0.5, 0.1562, 0.5, 0.1562, 1.0, 0.125, 1.0, 0.125, 0.5, 0.125, 0.5, 0.125, 1.0, 0.09375, 1.0, 0.09375, 0.5, 0.09375, 0.5, 0.09375, 1.0, 0.0625, 1.0, 0.0625, 0.5, 0.2968, 0.4854, 0.25, 0.49, 0.2032, 0.4854, 0.1582, 0.4717, 0.1167, 0.4496, 0.08029, 0.4197, 0.05045, 0.3833, 0.02827, 0.3418, 0.01461, 0.2968, 0.01, 0.25, 0.01461, 0.2032, 0.02827, 0.1582, 0.05045, 0.1167, 0.08029, 0.08029, 0.1167, 0.05045, 0.1582, 0.02827, 0.2032, 0.01461, 0.25, 0.01, 0.2968, 0.01461, 0.3418, 0.02827, 0.3833, 0.05045, 0.4197, 0.08029, 0.4496, 0.1167, 0.4717, 0.1582, 0.4854, 0.2032, 0.49, 0.25, 0.4854, 0.2968, 0.4717, 0.3418, 0.4496, 0.3833, 0.4197, 0.4197, 0.3833, 0.4496, 0.3418, 0.4717, 0.0625, 0.5, 0.0625, 1.0, 0.03125, 1.0, 0.03125, 0.5, 0.03125, 0.5, 0.03125, 1.0, 0.0, 1.0, 0.0, 0.5, 0.75, 0.49, 0.7968, 0.4854, 0.8418, 0.4717, 0.8833, 0.4496, 0.9197, 0.4197, 0.9496, 0.3833, 0.9717, 0.3418, 0.9854, 0.2968, 0.99, 0.25, 0.9854, 0.2032, 0.9717, 0.1582, 0.9496, 0.1167, 0.9197, 0.08029, 0.8833, 0.05045, 0.8418, 0.02827, 0.7968, 0.01461, 0.75, 0.01, 0.7032, 0.01461, 0.6582, 0.02827, 0.6167, 0.05045, 0.5803, 0.08029, 0.5504, 0.1167, 0.5283, 0.1582, 0.5146, 0.2032, 0.51, 0.25, 0.5146, 0.2968, 0.5283, 0.3418, 0.5504, 0.3833, 0.5803, 0.4197, 0.6167, 0.4496, 0.6582, 0.4717, 0.7032, 0.4854])
me_cylinder.update()
me_cylinder_004 = bpy.data.meshes.new('Cylinder.004')
me_cylinder_004.from_pydata([(-4.191e-08, 1.0, -2.0), (-4.191e-08, 1.0, -9.537e-06), (0.1951, 0.9808, -2.0), (0.1951, 0.9808, -9.537e-06), (0.3827, 0.9239, -2.0), (0.3827, 0.9239, -9.537e-06), (0.5556, 0.8315, -2.0), (0.5556, 0.8315, -9.537e-06), (0.7071, 0.7071, -2.0), (0.7071, 0.7071, -9.537e-06), (0.8315, 0.5556, -2.0), (0.8315, 0.5556, -9.537e-06), (0.9239, 0.3827, -2.0), (0.9239, 0.3827, -9.537e-06), (0.9808, 0.1951, -2.0), (0.9808, 0.1951, -9.537e-06), (1.0, -1.537e-08, -2.0), (1.0, -1.537e-08, -9.537e-06), (0.9808, -0.1951, -2.0), (0.9808, -0.1951, -9.537e-06), (0.9239, -0.3827, -2.0), (0.9239, -0.3827, -9.537e-06), (0.8315, -0.5556, -2.0), (0.8315, -0.5556, -9.537e-06), (0.7071, -0.7071, -2.0), (0.7071, -0.7071, -9.537e-06), (0.5556, -0.8315, -2.0), (0.5556, -0.8315, -9.537e-06), (0.3827, -0.9239, -2.0), (0.3827, -0.9239, -9.537e-06), (0.1951, -0.9808, -2.0), (0.1951, -0.9808, -9.537e-06), (-4.191e-08, -1.0, -2.0), (-4.191e-08, -1.0, -9.537e-06), (-0.1951, -0.9808, -2.0), (-0.1951, -0.9808, -9.537e-06), (-0.3827, -0.9239, -2.0), (-0.3827, -0.9239, -9.537e-06), (-0.5556, -0.8315, -2.0), (-0.5556, -0.8315, -9.537e-06), (-0.7071, -0.7071, -2.0), (-0.7071, -0.7071, -9.537e-06), (-0.8315, -0.5556, -2.0), (-0.8315, -0.5556, -9.537e-06), (-0.9239, -0.3827, -2.0), (-0.9239, -0.3827, -9.537e-06), (-0.9808, -0.1951, -2.0), (-0.9808, -0.1951, -9.537e-06), (-1.0, -1.537e-08, -2.0), (-1.0, -1.537e-08, -9.537e-06), (-0.9808, 0.1951, -2.0), (-0.9808, 0.1951, -9.537e-06), (-0.9239, 0.3827, -2.0), (-0.9239, 0.3827, -9.537e-06), (-0.8315, 0.5556, -2.0), (-0.8315, 0.5556, -9.537e-06), (-0.7071, 0.7071, -2.0), (-0.7071, 0.7071, -9.537e-06), (-0.5556, 0.8315, -2.0), (-0.5556, 0.8315, -9.537e-06), (-0.3827, 0.9239, -2.0), (-0.3827, 0.9239, -9.537e-06), (-0.1951, 0.9808, -2.0), (-0.1951, 0.9808, -9.537e-06)], [], [(0, 1, 3, 2), (2, 3, 5, 4), (4, 5, 7, 6), (6, 7, 9, 8), (8, 9, 11, 10), (10, 11, 13, 12), (12, 13, 15, 14), (14, 15, 17, 16), (16, 17, 19, 18), (18, 19, 21, 20), (20, 21, 23, 22), (22, 23, 25, 24), (24, 25, 27, 26), (26, 27, 29, 28), (28, 29, 31, 30), (30, 31, 33, 32), (32, 33, 35, 34), (34, 35, 37, 36), (36, 37, 39, 38), (38, 39, 41, 40), (40, 41, 43, 42), (42, 43, 45, 44), (44, 45, 47, 46), (46, 47, 49, 48), (48, 49, 51, 50), (50, 51, 53, 52), (52, 53, 55, 54), (54, 55, 57, 56), (56, 57, 59, 58), (58, 59, 61, 60), (3, 1, 63, 61, 59, 57, 55, 53, 51, 49, 47, 45, 43, 41, 39, 37, 35, 33, 31, 29, 27, 25, 23, 21, 19, 17, 15, 13, 11, 9, 7, 5), (60, 61, 63, 62), (62, 63, 1, 0), (0, 2, 4, 6, 8, 10, 12, 14, 16, 18, 20, 22, 24, 26, 28, 30, 32, 34, 36, 38, 40, 42, 44, 46, 48, 50, 52, 54, 56, 58, 60, 62)])
_uv = me_cylinder_004.uv_layers.new(name='UVMap')
_uv.uv.foreach_set('vector', [1.0, 0.5, 1.0, 1.0, 0.9688, 1.0, 0.9688, 0.5, 0.9688, 0.5, 0.9688, 1.0, 0.9375, 1.0, 0.9375, 0.5, 0.9375, 0.5, 0.9375, 1.0, 0.9062, 1.0, 0.9062, 0.5, 0.9062, 0.5, 0.9062, 1.0, 0.875, 1.0, 0.875, 0.5, 0.875, 0.5, 0.875, 1.0, 0.8438, 1.0, 0.8438, 0.5, 0.8438, 0.5, 0.8438, 1.0, 0.8125, 1.0, 0.8125, 0.5, 0.8125, 0.5, 0.8125, 1.0, 0.7812, 1.0, 0.7812, 0.5, 0.7812, 0.5, 0.7812, 1.0, 0.75, 1.0, 0.75, 0.5, 0.75, 0.5, 0.75, 1.0, 0.7188, 1.0, 0.7188, 0.5, 0.7188, 0.5, 0.7188, 1.0, 0.6875, 1.0, 0.6875, 0.5, 0.6875, 0.5, 0.6875, 1.0, 0.6562, 1.0, 0.6562, 0.5, 0.6562, 0.5, 0.6562, 1.0, 0.625, 1.0, 0.625, 0.5, 0.625, 0.5, 0.625, 1.0, 0.5938, 1.0, 0.5938, 0.5, 0.5938, 0.5, 0.5938, 1.0, 0.5625, 1.0, 0.5625, 0.5, 0.5625, 0.5, 0.5625, 1.0, 0.5312, 1.0, 0.5312, 0.5, 0.5312, 0.5, 0.5312, 1.0, 0.5, 1.0, 0.5, 0.5, 0.5, 0.5, 0.5, 1.0, 0.4688, 1.0, 0.4688, 0.5, 0.4688, 0.5, 0.4688, 1.0, 0.4375, 1.0, 0.4375, 0.5, 0.4375, 0.5, 0.4375, 1.0, 0.4062, 1.0, 0.4062, 0.5, 0.4062, 0.5, 0.4062, 1.0, 0.375, 1.0, 0.375, 0.5, 0.375, 0.5, 0.375, 1.0, 0.3438, 1.0, 0.3438, 0.5, 0.3438, 0.5, 0.3438, 1.0, 0.3125, 1.0, 0.3125, 0.5, 0.3125, 0.5, 0.3125, 1.0, 0.2812, 1.0, 0.2812, 0.5, 0.2812, 0.5, 0.2812, 1.0, 0.25, 1.0, 0.25, 0.5, 0.25, 0.5, 0.25, 1.0, 0.2188, 1.0, 0.2188, 0.5, 0.2188, 0.5, 0.2188, 1.0, 0.1875, 1.0, 0.1875, 0.5, 0.1875, 0.5, 0.1875, 1.0, 0.1562, 1.0, 0.1562, 0.5, 0.1562, 0.5, 0.1562, 1.0, 0.125, 1.0, 0.125, 0.5, 0.125, 0.5, 0.125, 1.0, 0.09375, 1.0, 0.09375, 0.5, 0.09375, 0.5, 0.09375, 1.0, 0.0625, 1.0, 0.0625, 0.5, 0.2968, 0.4854, 0.25, 0.49, 0.2032, 0.4854, 0.1582, 0.4717, 0.1167, 0.4496, 0.08029, 0.4197, 0.05045, 0.3833, 0.02827, 0.3418, 0.01461, 0.2968, 0.01, 0.25, 0.01461, 0.2032, 0.02827, 0.1582, 0.05045, 0.1167, 0.08029, 0.08029, 0.1167, 0.05045, 0.1582, 0.02827, 0.2032, 0.01461, 0.25, 0.01, 0.2968, 0.01461, 0.3418, 0.02827, 0.3833, 0.05045, 0.4197, 0.08029, 0.4496, 0.1167, 0.4717, 0.1582, 0.4854, 0.2032, 0.49, 0.25, 0.4854, 0.2968, 0.4717, 0.3418, 0.4496, 0.3833, 0.4197, 0.4197, 0.3833, 0.4496, 0.3418, 0.4717, 0.0625, 0.5, 0.0625, 1.0, 0.03125, 1.0, 0.03125, 0.5, 0.03125, 0.5, 0.03125, 1.0, 0.0, 1.0, 0.0, 0.5, 0.75, 0.49, 0.7968, 0.4854, 0.8418, 0.4717, 0.8833, 0.4496, 0.9197, 0.4197, 0.9496, 0.3833, 0.9717, 0.3418, 0.9854, 0.2968, 0.99, 0.25, 0.9854, 0.2032, 0.9717, 0.1582, 0.9496, 0.1167, 0.9197, 0.08029, 0.8833, 0.05045, 0.8418, 0.02827, 0.7968, 0.01461, 0.75, 0.01, 0.7032, 0.01461, 0.6582, 0.02827, 0.6167, 0.05045, 0.5803, 0.08029, 0.5504, 0.1167, 0.5283, 0.1582, 0.5146, 0.2032, 0.51, 0.25, 0.5146, 0.2968, 0.5283, 0.3418, 0.5504, 0.3833, 0.5803, 0.4197, 0.6167, 0.4496, 0.6582, 0.4717, 0.7032, 0.4854])
me_cylinder_004.update()
me_cylinder_001 = bpy.data.meshes.new('Cylinder.001')
me_cylinder_001.from_pydata([(-4.191e-08, 1.0, -2.0), (-4.191e-08, 1.0, -9.537e-06), (0.1951, 0.9808, -2.0), (0.1951, 0.9808, -9.537e-06), (0.3827, 0.9239, -2.0), (0.3827, 0.9239, -9.537e-06), (0.5556, 0.8315, -2.0), (0.5556, 0.8315, -9.537e-06), (0.7071, 0.7071, -2.0), (0.7071, 0.7071, -9.537e-06), (0.8315, 0.5556, -2.0), (0.8315, 0.5556, -9.537e-06), (0.9239, 0.3827, -2.0), (0.9239, 0.3827, -9.537e-06), (0.9808, 0.1951, -2.0), (0.9808, 0.1951, -9.537e-06), (1.0, -1.537e-08, -2.0), (1.0, -1.537e-08, -9.537e-06), (0.9808, -0.1951, -2.0), (0.9808, -0.1951, -9.537e-06), (0.9239, -0.3827, -2.0), (0.9239, -0.3827, -9.537e-06), (0.8315, -0.5556, -2.0), (0.8315, -0.5556, -9.537e-06), (0.7071, -0.7071, -2.0), (0.7071, -0.7071, -9.537e-06), (0.5556, -0.8315, -2.0), (0.5556, -0.8315, -9.537e-06), (0.3827, -0.9239, -2.0), (0.3827, -0.9239, -9.537e-06), (0.1951, -0.9808, -2.0), (0.1951, -0.9808, -9.537e-06), (-4.191e-08, -1.0, -2.0), (-4.191e-08, -1.0, -9.537e-06), (-0.1951, -0.9808, -2.0), (-0.1951, -0.9808, -9.537e-06), (-0.3827, -0.9239, -2.0), (-0.3827, -0.9239, -9.537e-06), (-0.5556, -0.8315, -2.0), (-0.5556, -0.8315, -9.537e-06), (-0.7071, -0.7071, -2.0), (-0.7071, -0.7071, -9.537e-06), (-0.8315, -0.5556, -2.0), (-0.8315, -0.5556, -9.537e-06), (-0.9239, -0.3827, -2.0), (-0.9239, -0.3827, -9.537e-06), (-0.9808, -0.1951, -2.0), (-0.9808, -0.1951, -9.537e-06), (-1.0, -1.537e-08, -2.0), (-1.0, -1.537e-08, -9.537e-06), (-0.9808, 0.1951, -2.0), (-0.9808, 0.1951, -9.537e-06), (-0.9239, 0.3827, -2.0), (-0.9239, 0.3827, -9.537e-06), (-0.8315, 0.5556, -2.0), (-0.8315, 0.5556, -9.537e-06), (-0.7071, 0.7071, -2.0), (-0.7071, 0.7071, -9.537e-06), (-0.5556, 0.8315, -2.0), (-0.5556, 0.8315, -9.537e-06), (-0.3827, 0.9239, -2.0), (-0.3827, 0.9239, -9.537e-06), (-0.1951, 0.9808, -2.0), (-0.1951, 0.9808, -9.537e-06), (0.64, 0.64, -2.281e-05), (-0.64, 0.64, -2.281e-05), (0.64, -0.64, -2.281e-05), (-0.64, -0.64, -2.281e-05), (0.64, 0.64, -2.281e-05), (-0.64, 0.64, -2.281e-05), (0.64, -0.64, -2.281e-05), (-0.64, -0.64, -2.281e-05), (0.64, 0.64, 5.247), (-0.64, 0.64, 5.247), (0.64, -0.64, 5.247), (-0.64, -0.64, 5.247), (0.64, 0.5534, -2.281e-05), (-0.64, 0.5534, -2.281e-05), (-0.64, -0.5534, -2.281e-05), (0.64, -0.5534, -2.281e-05), (0.64, 0.5534, 5.247), (-0.64, 0.5534, 5.247), (-0.64, -0.5534, 5.247), (0.64, -0.5534, 5.247), (0.0, 0.6, 3.124), (0.0, -0.6, 3.124), (0.007804, 0.6, 3.114), (0.007804, -0.6, 3.114), (0.01531, 0.6, 3.086), (0.01531, -0.6, 3.086), (0.02222, 0.6, 3.039), (0.02222, -0.6, 3.039), (0.02828, 0.6, 2.977), (0.02828, -0.6, 2.977), (0.03326, 0.6, 2.901), (0.03326, -0.6, 2.901), (0.03696, 0.6, 2.815), (0.03696, -0.6, 2.815), (0.03923, 0.6, 2.721), (0.03923, -0.6, 2.721), (0.04, 0.6, 2.624), (0.04, -0.6, 2.624), (0.03923, 0.6, 2.526), (0.03923, -0.6, 2.526), (0.03696, 0.6, 2.432), (0.03696, -0.6, 2.432), (0.03326, 0.6, 2.346), (0.03326, -0.6, 2.346), (0.02828, 0.6, 2.27), (0.02828, -0.6, 2.27), (0.02222, 0.6, 2.208), (0.02222, -0.6, 2.208), (0.01531, 0.6, 2.162), (0.01531, -0.6, 2.162), (0.007804, 0.6, 2.133), (0.007804, -0.6, 2.133), (0.0, 0.6, 2.124), (0.0, -0.6, 2.124), (-0.007804, 0.6, 2.133), (-0.007804, -0.6, 2.133), (-0.01531, 0.6, 2.162), (-0.01531, -0.6, 2.162), (-0.02222, 0.6, 2.208), (-0.02222, -0.6, 2.208), (-0.02828, 0.6, 2.27), (-0.02828, -0.6, 2.27), (-0.03326, 0.6, 2.346), (-0.03326, -0.6, 2.346), (-0.03696, 0.6, 2.432), (-0.03696, -0.6, 2.432), (-0.03923, 0.6, 2.526), (-0.03923, -0.6, 2.526), (-0.04, 0.6, 2.624), (-0.04, -0.6, 2.624), (-0.03923, 0.6, 2.721), (-0.03923, -0.6, 2.721), (-0.03696, 0.6, 2.815), (-0.03696, -0.6, 2.815), (-0.03326, 0.6, 2.901), (-0.03326, -0.6, 2.901), (-0.02828, 0.6, 2.977), (-0.02828, -0.6, 2.977), (-0.02222, 0.6, 3.039), (-0.02222, -0.6, 3.039), (-0.01531, 0.6, 3.086), (-0.01531, -0.6, 3.086), (-0.007804, 0.6, 3.114), (-0.007804, -0.6, 3.114)], [], [(0, 1, 3, 2), (2, 3, 5, 4), (4, 5, 7, 6), (6, 7, 9, 8), (8, 9, 11, 10), (10, 11, 13, 12), (12, 13, 15, 14), (14, 15, 17, 16), (16, 17, 19, 18), (18, 19, 21, 20), (20, 21, 23, 22), (22, 23, 25, 24), (24, 25, 27, 26), (26, 27, 29, 28), (28, 29, 31, 30), (30, 31, 33, 32), (32, 33, 35, 34), (34, 35, 37, 36), (36, 37, 39, 38), (38, 39, 41, 40), (40, 41, 43, 42), (42, 43, 45, 44), (44, 45, 47, 46), (46, 47, 49, 48), (48, 49, 51, 50), (50, 51, 53, 52), (52, 53, 55, 54), (54, 55, 57, 56), (56, 57, 59, 58), (58, 59, 61, 60), (3, 1, 63, 61, 59, 57, 55, 53, 51, 49, 47, 45, 43, 41, 39, 37, 35, 33, 31, 29, 27, 25, 23, 21, 19, 17, 15, 13, 11, 9, 7, 5), (60, 61, 63, 62), (62, 63, 1, 0), (0, 2, 4, 6, 8, 10, 12, 14, 16, 18, 20, 22, 24, 26, 28, 30, 32, 34, 36, 38, 40, 42, 44, 46, 48, 50, 52, 54, 56, 58, 60, 62), (64, 65, 67, 66), (66, 67, 71, 70), (65, 64, 68, 69), (73, 69, 77, 81), (70, 71, 78, 79), (79, 78, 82, 83), (77, 76, 80, 81), (74, 70, 79, 83), (72, 73, 81, 80), (68, 72, 80, 76), (69, 68, 76, 77), (71, 75, 82, 78), (75, 74, 83, 82), (84, 85, 87, 86), (86, 87, 89, 88), (88, 89, 91, 90), (90, 91, 93, 92), (92, 93, 95, 94), (94, 95, 97, 96), (96, 97, 99, 98), (98, 99, 101, 100), (100, 101, 103, 102), (102, 103, 105, 104), (104, 105, 107, 106), (106, 107, 109, 108), (108, 109, 111, 110), (110, 111, 113, 112), (112, 113, 115, 114), (114, 115, 117, 116), (116, 117, 119, 118), (118, 119, 121, 120), (120, 121, 123, 122), (122, 123, 125, 124), (124, 125, 127, 126), (126, 127, 129, 128), (128, 129, 131, 130), (130, 131, 133, 132), (132, 133, 135, 134), (134, 135, 137, 136), (136, 137, 139, 138), (138, 139, 141, 140), (140, 141, 143, 142), (142, 143, 145, 144), (87, 85, 147, 145, 143, 141, 139, 137, 135, 133, 131, 129, 127, 125, 123, 121, 119, 117, 115, 113, 111, 109, 107, 105, 103, 101, 99, 97, 95, 93, 91, 89), (144, 145, 147, 146), (146, 147, 85, 84), (84, 86, 88, 90, 92, 94, 96, 98, 100, 102, 104, 106, 108, 110, 112, 114, 116, 118, 120, 122, 124, 126, 128, 130, 132, 134, 136, 138, 140, 142, 144, 146)])
_uv = me_cylinder_001.uv_layers.new(name='UVMap')
_uv.uv.foreach_set('vector', [1.0, 0.5, 1.0, 1.0, 0.9688, 1.0, 0.9688, 0.5, 0.9688, 0.5, 0.9688, 1.0, 0.9375, 1.0, 0.9375, 0.5, 0.9375, 0.5, 0.9375, 1.0, 0.9062, 1.0, 0.9062, 0.5, 0.9062, 0.5, 0.9062, 1.0, 0.875, 1.0, 0.875, 0.5, 0.875, 0.5, 0.875, 1.0, 0.8438, 1.0, 0.8438, 0.5, 0.8438, 0.5, 0.8438, 1.0, 0.8125, 1.0, 0.8125, 0.5, 0.8125, 0.5, 0.8125, 1.0, 0.7812, 1.0, 0.7812, 0.5, 0.7812, 0.5, 0.7812, 1.0, 0.75, 1.0, 0.75, 0.5, 0.75, 0.5, 0.75, 1.0, 0.7188, 1.0, 0.7188, 0.5, 0.7188, 0.5, 0.7188, 1.0, 0.6875, 1.0, 0.6875, 0.5, 0.6875, 0.5, 0.6875, 1.0, 0.6562, 1.0, 0.6562, 0.5, 0.6562, 0.5, 0.6562, 1.0, 0.625, 1.0, 0.625, 0.5, 0.625, 0.5, 0.625, 1.0, 0.5938, 1.0, 0.5938, 0.5, 0.5938, 0.5, 0.5938, 1.0, 0.5625, 1.0, 0.5625, 0.5, 0.5625, 0.5, 0.5625, 1.0, 0.5312, 1.0, 0.5312, 0.5, 0.5312, 0.5, 0.5312, 1.0, 0.5, 1.0, 0.5, 0.5, 0.5, 0.5, 0.5, 1.0, 0.4688, 1.0, 0.4688, 0.5, 0.4688, 0.5, 0.4688, 1.0, 0.4375, 1.0, 0.4375, 0.5, 0.4375, 0.5, 0.4375, 1.0, 0.4062, 1.0, 0.4062, 0.5, 0.4062, 0.5, 0.4062, 1.0, 0.375, 1.0, 0.375, 0.5, 0.375, 0.5, 0.375, 1.0, 0.3438, 1.0, 0.3438, 0.5, 0.3438, 0.5, 0.3438, 1.0, 0.3125, 1.0, 0.3125, 0.5, 0.3125, 0.5, 0.3125, 1.0, 0.2812, 1.0, 0.2812, 0.5, 0.2812, 0.5, 0.2812, 1.0, 0.25, 1.0, 0.25, 0.5, 0.25, 0.5, 0.25, 1.0, 0.2188, 1.0, 0.2188, 0.5, 0.2188, 0.5, 0.2188, 1.0, 0.1875, 1.0, 0.1875, 0.5, 0.1875, 0.5, 0.1875, 1.0, 0.1562, 1.0, 0.1562, 0.5, 0.1562, 0.5, 0.1562, 1.0, 0.125, 1.0, 0.125, 0.5, 0.125, 0.5, 0.125, 1.0, 0.09375, 1.0, 0.09375, 0.5, 0.09375, 0.5, 0.09375, 1.0, 0.0625, 1.0, 0.0625, 0.5, 0.2968, 0.4854, 0.25, 0.49, 0.2032, 0.4854, 0.1582, 0.4717, 0.1167, 0.4496, 0.08029, 0.4197, 0.05045, 0.3833, 0.02827, 0.3418, 0.01461, 0.2968, 0.01, 0.25, 0.01461, 0.2032, 0.02827, 0.1582, 0.05045, 0.1167, 0.08029, 0.08029, 0.1167, 0.05045, 0.1582, 0.02827, 0.2032, 0.01461, 0.25, 0.01, 0.2968, 0.01461, 0.3418, 0.02827, 0.3833, 0.05045, 0.4197, 0.08029, 0.4496, 0.1167, 0.4717, 0.1582, 0.4854, 0.2032, 0.49, 0.25, 0.4854, 0.2968, 0.4717, 0.3418, 0.4496, 0.3833, 0.4197, 0.4197, 0.3833, 0.4496, 0.3418, 0.4717, 0.0625, 0.5, 0.0625, 1.0, 0.03125, 1.0, 0.03125, 0.5, 0.03125, 0.5, 0.03125, 1.0, 0.0, 1.0, 0.0, 0.5, 0.75, 0.49, 0.7968, 0.4854, 0.8418, 0.4717, 0.8833, 0.4496, 0.9197, 0.4197, 0.9496, 0.3833, 0.9717, 0.3418, 0.9854, 0.2968, 0.99, 0.25, 0.9854, 0.2032, 0.9717, 0.1582, 0.9496, 0.1167, 0.9197, 0.08029, 0.8833, 0.05045, 0.8418, 0.02827, 0.7968, 0.01461, 0.75, 0.01, 0.7032, 0.01461, 0.6582, 0.02827, 0.6167, 0.05045, 0.5803, 0.08029, 0.5504, 0.1167, 0.5283, 0.1582, 0.5146, 0.2032, 0.51, 0.25, 0.5146, 0.2968, 0.5283, 0.3418, 0.5504, 0.3833, 0.5803, 0.4197, 0.6167, 0.4496, 0.6582, 0.4717, 0.7032, 0.4854, 0.0, 0.0, 1.0, 0.0, 1.0, 1.0, 0.0, 1.0, 0.0, 1.0, 1.0, 1.0, 1.0, 1.0, 0.0, 1.0, 1.0, 0.0, 0.0, 0.0, 0.0, 0.0, 1.0, 0.0, 0.0, 0.0, 0.0, 0.0, 0.0, 0.0, 0.0, 0.0, 0.0, 1.0, 1.0, 1.0, 1.0, 1.0, 0.0, 1.0, 0.0, 1.0, 1.0, 1.0, 1.0, 1.0, 0.0, 1.0, 1.0, 0.0, 0.0, 0.0, 0.0, 0.0, 1.0, 0.0, 0.0, 0.0, 0.0, 0.0, 0.0, 0.0, 0.0, 0.0, 0.0, 0.0, 0.0, 0.0, 0.0, 0.0, 0.0, 0.0, 0.0, 0.0, 0.0, 0.0, 0.0, 0.0, 0.0, 0.0, 1.0, 0.0, 0.0, 0.0, 0.0, 0.0, 1.0, 0.0, 0.0, 0.0, 0.0, 0.0, 0.0, 0.0, 0.0, 0.0, 0.0, 0.0, 0.0, 0.0, 0.0, 0.0, 0.0, 0.0, 1.0, 0.5, 1.0, 1.0, 0.9688, 1.0, 0.9688, 0.5, 0.9688, 0.5, 0.9688, 1.0, 0.9375, 1.0, 0.9375, 0.5, 0.9375, 0.5, 0.9375, 1.0, 0.9062, 1.0, 0.9062, 0.5, 0.9062, 0.5, 0.9062, 1.0, 0.875, 1.0, 0.875, 0.5, 0.875, 0.5, 0.875, 1.0, 0.8438, 1.0, 0.8438, 0.5, 0.8438, 0.5, 0.8438, 1.0, 0.8125, 1.0, 0.8125, 0.5, 0.8125, 0.5, 0.8125, 1.0, 0.7812, 1.0, 0.7812, 0.5, 0.7812, 0.5, 0.7812, 1.0, 0.75, 1.0, 0.75, 0.5, 0.75, 0.5, 0.75, 1.0, 0.7188, 1.0, 0.7188, 0.5, 0.7188, 0.5, 0.7188, 1.0, 0.6875, 1.0, 0.6875, 0.5, 0.6875, 0.5, 0.6875, 1.0, 0.6562, 1.0, 0.6562, 0.5, 0.6562, 0.5, 0.6562, 1.0, 0.625, 1.0, 0.625, 0.5, 0.625, 0.5, 0.625, 1.0, 0.5938, 1.0, 0.5938, 0.5, 0.5938, 0.5, 0.5938, 1.0, 0.5625, 1.0, 0.5625, 0.5, 0.5625, 0.5, 0.5625, 1.0, 0.5312, 1.0, 0.5312, 0.5, 0.5312, 0.5, 0.5312, 1.0, 0.5, 1.0, 0.5, 0.5, 0.5, 0.5, 0.5, 1.0, 0.4688, 1.0, 0.4688, 0.5, 0.4688, 0.5, 0.4688, 1.0, 0.4375, 1.0, 0.4375, 0.5, 0.4375, 0.5, 0.4375, 1.0, 0.4062, 1.0, 0.4062, 0.5, 0.4062, 0.5, 0.4062, 1.0, 0.375, 1.0, 0.375, 0.5, 0.375, 0.5, 0.375, 1.0, 0.3438, 1.0, 0.3438, 0.5, 0.3438, 0.5, 0.3438, 1.0, 0.3125, 1.0, 0.3125, 0.5, 0.3125, 0.5, 0.3125, 1.0, 0.2812, 1.0, 0.2812, 0.5, 0.2812, 0.5, 0.2812, 1.0, 0.25, 1.0, 0.25, 0.5, 0.25, 0.5, 0.25, 1.0, 0.2188, 1.0, 0.2188, 0.5, 0.2188, 0.5, 0.2188, 1.0, 0.1875, 1.0, 0.1875, 0.5, 0.1875, 0.5, 0.1875, 1.0, 0.1562, 1.0, 0.1562, 0.5, 0.1562, 0.5, 0.1562, 1.0, 0.125, 1.0, 0.125, 0.5, 0.125, 0.5, 0.125, 1.0, 0.09375, 1.0, 0.09375, 0.5, 0.09375, 0.5, 0.09375, 1.0, 0.0625, 1.0, 0.0625, 0.5, 0.2968, 0.4854, 0.25, 0.49, 0.2032, 0.4854, 0.1582, 0.4717, 0.1167, 0.4496, 0.08029, 0.4197, 0.05045, 0.3833, 0.02827, 0.3418, 0.01461, 0.2968, 0.01, 0.25, 0.01461, 0.2032, 0.02827, 0.1582, 0.05045, 0.1167, 0.08029, 0.08029, 0.1167, 0.05045, 0.1582, 0.02827, 0.2032, 0.01461, 0.25, 0.01, 0.2968, 0.01461, 0.3418, 0.02827, 0.3833, 0.05045, 0.4197, 0.08029, 0.4496, 0.1167, 0.4717, 0.1582, 0.4854, 0.2032, 0.49, 0.25, 0.4854, 0.2968, 0.4717, 0.3418, 0.4496, 0.3833, 0.4197, 0.4197, 0.3833, 0.4496, 0.3418, 0.4717, 0.0625, 0.5, 0.0625, 1.0, 0.03125, 1.0, 0.03125, 0.5, 0.03125, 0.5, 0.03125, 1.0, 0.0, 1.0, 0.0, 0.5, 0.75, 0.49, 0.7968, 0.4854, 0.8418, 0.4717, 0.8833, 0.4496, 0.9197, 0.4197, 0.9496, 0.3833, 0.9717, 0.3418, 0.9854, 0.2968, 0.99, 0.25, 0.9854, 0.2032, 0.9717, 0.1582, 0.9496, 0.1167, 0.9197, 0.08029, 0.8833, 0.05045, 0.8418, 0.02827, 0.7968, 0.01461, 0.75, 0.01, 0.7032, 0.01461, 0.6582, 0.02827, 0.6167, 0.05045, 0.5803, 0.08029, 0.5504, 0.1167, 0.5283, 0.1582, 0.5146, 0.2032, 0.51, 0.25, 0.5146, 0.2968, 0.5283, 0.3418, 0.5504, 0.3833, 0.5803, 0.4197, 0.6167, 0.4496, 0.6582, 0.4717, 0.7032, 0.4854])
me_cylinder_001.materials.append(None)
me_cylinder_001.update()
me_cube = bpy.data.meshes.new('Cube')
me_cube.from_pydata([(-0.02, 0.1, -0.00131), (-0.02, 0.1, 0.03869), (-0.02, 0.14, -0.00131), (-0.02, 0.14, 0.03869), (0.02, 0.1, -0.00131), (0.02, 0.1, 0.03869), (0.02, 0.14, -0.00131), (0.02, 0.14, 0.03869), (-0.02, -0.14, -0.00131), (-0.02, -0.14, 0.03869), (-0.02, -0.1, -0.00131), (-0.02, -0.1, 0.03869), (0.02, -0.14, -0.00131), (0.02, -0.14, 0.03869), (0.02, -0.1, -0.00131), (0.02, -0.1, 0.03869), (-5.96e-08, 0.14, 0.03774), (-5.96e-08, -0.14, 0.03774), (0.0007803, 0.14, 0.03773), (0.0007803, -0.14, 0.03773), (0.001531, 0.14, 0.03771), (0.001531, -0.14, 0.03771), (0.002222, 0.14, 0.03767), (0.002222, -0.14, 0.03767), (0.002828, 0.14, 0.03762), (0.002828, -0.14, 0.03762), (0.003326, 0.14, 0.03756), (0.003326, -0.14, 0.03756), (0.003695, 0.14, 0.03749), (0.003695, -0.14, 0.03749), (0.003923, 0.14, 0.03741), (0.003923, -0.14, 0.03741), (0.004, 0.14, 0.03734), (0.004, -0.14, 0.03734), (0.003923, 0.14, 0.03726), (0.003923, -0.14, 0.03726), (0.003695, 0.14, 0.03718), (0.003695, -0.14, 0.03718), (0.003326, 0.14, 0.03711), (0.003326, -0.14, 0.03711), (0.002828, 0.14, 0.03705), (0.002828, -0.14, 0.03705), (0.002222, 0.14, 0.037), (0.002222, -0.14, 0.037), (0.001531, 0.14, 0.03697), (0.001531, -0.14, 0.03697), (0.0007803, 0.14, 0.03694), (0.0007803, -0.14, 0.03694), (-5.96e-08, 0.14, 0.03694), (-5.96e-08, -0.14, 0.03694), (-0.0007804, 0.14, 0.03694), (-0.0007804, -0.14, 0.03694), (-0.001531, 0.14, 0.03697), (-0.001531, -0.14, 0.03697), (-0.002222, 0.14, 0.037), (-0.002222, -0.14, 0.037), (-0.002828, 0.14, 0.03705), (-0.002828, -0.14, 0.03705), (-0.003326, 0.14, 0.03711), (-0.003326, -0.14, 0.03711), (-0.003696, 0.14, 0.03718), (-0.003696, -0.14, 0.03718), (-0.003923, 0.14, 0.03726), (-0.003923, -0.14, 0.03726), (-0.004, 0.14, 0.03734), (-0.004, -0.14, 0.03734), (-0.003923, 0.14, 0.03741), (-0.003923, -0.14, 0.03741), (-0.003696, 0.14, 0.03749), (-0.003696, -0.14, 0.03749), (-0.003326, 0.14, 0.03756), (-0.003326, -0.14, 0.03756), (-0.002828, 0.14, 0.03762), (-0.002828, -0.14, 0.03762), (-0.002222, 0.14, 0.03767), (-0.002222, -0.14, 0.03767), (-0.001531, 0.14, 0.03771), (-0.001531, -0.14, 0.03771), (-0.0007804, 0.14, 0.03773), (-0.0007804, -0.14, 0.03773)], [], [(0, 1, 3, 2), (2, 3, 7, 6), (6, 7, 5, 4), (4, 5, 1, 0), (2, 6, 4, 0), (7, 3, 1, 5), (8, 9, 11, 10), (10, 11, 15, 14), (14, 15, 13, 12), (12, 13, 9, 8), (10, 14, 12, 8), (15, 11, 9, 13), (16, 17, 19, 18), (18, 19, 21, 20), (20, 21, 23, 22), (22, 23, 25, 24), (24, 25, 27, 26), (26, 27, 29, 28), (28, 29, 31, 30), (30, 31, 33, 32), (32, 33, 35, 34), (34, 35, 37, 36), (36, 37, 39, 38), (38, 39, 41, 40), (40, 41, 43, 42), (42, 43, 45, 44), (44, 45, 47, 46), (46, 47, 49, 48), (48, 49, 51, 50), (50, 51, 53, 52), (52, 53, 55, 54), (54, 55, 57, 56), (56, 57, 59, 58), (58, 59, 61, 60), (60, 61, 63, 62), (62, 63, 65, 64), (64, 65, 67, 66), (66, 67, 69, 68), (68, 69, 71, 70), (70, 71, 73, 72), (72, 73, 75, 74), (74, 75, 77, 76), (19, 17, 79, 77, 75, 73, 71, 69, 67, 65, 63, 61, 59, 57, 55, 53, 51, 49, 47, 45, 43, 41, 39, 37, 35, 33, 31, 29, 27, 25, 23, 21), (76, 77, 79, 78), (78, 79, 17, 16), (16, 18, 20, 22, 24, 26, 28, 30, 32, 34, 36, 38, 40, 42, 44, 46, 48, 50, 52, 54, 56, 58, 60, 62, 64, 66, 68, 70, 72, 74, 76, 78)])
_uv = me_cube.uv_layers.new(name='UVMap')
_uv.uv.foreach_set('vector', [0.375, 0.0, 0.625, 0.0, 0.625, 0.25, 0.375, 0.25, 0.375, 0.25, 0.625, 0.25, 0.625, 0.5, 0.375, 0.5, 0.375, 0.5, 0.625, 0.5, 0.625, 0.75, 0.375, 0.75, 0.375, 0.75, 0.625, 0.75, 0.625, 1.0, 0.375, 1.0, 0.125, 0.5, 0.375, 0.5, 0.375, 0.75, 0.125, 0.75, 0.625, 0.5, 0.875, 0.5, 0.875, 0.75, 0.625, 0.75, 0.375, 0.0, 0.625, 0.0, 0.625, 0.25, 0.375, 0.25, 0.375, 0.25, 0.625, 0.25, 0.625, 0.5, 0.375, 0.5, 0.375, 0.5, 0.625, 0.5, 0.625, 0.75, 0.375, 0.75, 0.375, 0.75, 0.625, 0.75, 0.625, 1.0, 0.375, 1.0, 0.125, 0.5, 0.375, 0.5, 0.375, 0.75, 0.125, 0.75, 0.625, 0.5, 0.875, 0.5, 0.875, 0.75, 0.625, 0.75, 1.0, 0.5, 1.0, 1.0, 0.9688, 1.0, 0.9688, 0.5, 0.9688, 0.5, 0.9688, 1.0, 0.9375, 1.0, 0.9375, 0.5, 0.9375, 0.5, 0.9375, 1.0, 0.9062, 1.0, 0.9062, 0.5, 0.9062, 0.5, 0.9062, 1.0, 0.875, 1.0, 0.875, 0.5, 0.875, 0.5, 0.875, 1.0, 0.8438, 1.0, 0.8438, 0.5, 0.8438, 0.5, 0.8438, 1.0, 0.8125, 1.0, 0.8125, 0.5, 0.8125, 0.5, 0.8125, 1.0, 0.7812, 1.0, 0.7812, 0.5, 0.7812, 0.5, 0.7812, 1.0, 0.75, 1.0, 0.75, 0.5, 0.75, 0.5, 0.75, 1.0, 0.7188, 1.0, 0.7188, 0.5, 0.7188, 0.5, 0.7188, 1.0, 0.6875, 1.0, 0.6875, 0.5, 0.6875, 0.5, 0.6875, 1.0, 0.6562, 1.0, 0.6562, 0.5, 0.6562, 0.5, 0.6562, 1.0, 0.625, 1.0, 0.625, 0.5, 0.625, 0.5, 0.625, 1.0, 0.5938, 1.0, 0.5938, 0.5, 0.5938, 0.5, 0.5938, 1.0, 0.5625, 1.0, 0.5625, 0.5, 0.5625, 0.5, 0.5625, 1.0, 0.5312, 1.0, 0.5312, 0.5, 0.5312, 0.5, 0.5312, 1.0, 0.5, 1.0, 0.5, 0.5, 0.5, 0.5, 0.5, 1.0, 0.4688, 1.0, 0.4688, 0.5, 0.4688, 0.5, 0.4688, 1.0, 0.4375, 1.0, 0.4375, 0.5, 0.4375, 0.5, 0.4375, 1.0, 0.4062, 1.0, 0.4062, 0.5, 0.4062, 0.5, 0.4062, 1.0, 0.375, 1.0, 0.375, 0.5, 0.375, 0.5, 0.375, 1.0, 0.3438, 1.0, 0.3438, 0.5, 0.3438, 0.5, 0.3438, 1.0, 0.3125, 1.0, 0.3125, 0.5, 0.3125, 0.5, 0.3125, 1.0, 0.2812, 1.0, 0.2812, 0.5, 0.2812, 0.5, 0.2812, 1.0, 0.25, 1.0, 0.25, 0.5, 0.25, 0.5, 0.25, 1.0, 0.2188, 1.0, 0.2188, 0.5, 0.2188, 0.5, 0.2188, 1.0, 0.1875, 1.0, 0.1875, 0.5, 0.1875, 0.5, 0.1875, 1.0, 0.1562, 1.0, 0.1562, 0.5, 0.1562, 0.5, 0.1562, 1.0, 0.125, 1.0, 0.125, 0.5, 0.125, 0.5, 0.125, 1.0, 0.09375, 1.0, 0.09375, 0.5, 0.09375, 0.5, 0.09375, 1.0, 0.0625, 1.0, 0.0625, 0.5, 0.2968, 0.4854, 0.25, 0.49, 0.2032, 0.4854, 0.1582, 0.4717, 0.1167, 0.4496, 0.08029, 0.4197, 0.05045, 0.3833, 0.02827, 0.3418, 0.01461, 0.2968, 0.01, 0.25, 0.01461, 0.2032, 0.02827, 0.1582, 0.05045, 0.1167, 0.08029, 0.08029, 0.1167, 0.05045, 0.1582, 0.02827, 0.2032, 0.01461, 0.25, 0.009999, 0.2968, 0.01461, 0.3418, 0.02827, 0.3833, 0.05045, 0.4197, 0.08029, 0.4496, 0.1167, 0.4717, 0.1582, 0.4854, 0.2032, 0.49, 0.25, 0.4854, 0.2968, 0.4717, 0.3418, 0.4496, 0.3833, 0.4197, 0.4197, 0.3833, 0.4496, 0.3418, 0.4717, 0.0625, 0.5, 0.0625, 1.0, 0.03125, 1.0, 0.03125, 0.5, 0.03125, 0.5, 0.03125, 1.0, 0.0, 1.0, 0.0, 0.5, 0.75, 0.49, 0.7968, 0.4854, 0.8418, 0.4717, 0.8833, 0.4496, 0.9197, 0.4197, 0.9496, 0.3833, 0.9717, 0.3418, 0.9854, 0.2968, 0.99, 0.25, 0.9854, 0.2032, 0.9717, 0.1582, 0.9496, 0.1167, 0.9197, 0.08029, 0.8833, 0.05045, 0.8418, 0.02827, 0.7968, 0.01461, 0.75, 0.01, 0.7032, 0.01461, 0.6582, 0.02827, 0.6167, 0.05045, 0.5803, 0.08029, 0.5504, 0.1167, 0.5283, 0.1582, 0.5146, 0.2032, 0.51, 0.25, 0.5146, 0.2968, 0.5283, 0.3418, 0.5504, 0.3833, 0.5803, 0.4197, 0.6167, 0.4496, 0.6582, 0.4717, 0.7032, 0.4854])
me_cube.update()
me_cube_006 = bpy.data.meshes.new('Cube.006')
me_cube_006.from_pydata([(-0.015, 0.03, -0.001079), (-0.015, 0.03, 0.02892), (-0.015, 0.06, -0.001079), (-0.015, 0.06, 0.02892), (0.015, 0.03, -0.001079), (0.015, 0.03, 0.02892), (0.015, 0.06, -0.001079), (0.015, 0.06, 0.02892), (-0.015, -0.06, -0.001079), (-0.015, -0.06, 0.02892), (-0.015, -0.03, -0.001079), (-0.015, -0.03, 0.02892), (0.015, -0.06, -0.001079), (0.015, -0.06, 0.02892), (0.015, -0.03, -0.001079), (0.015, -0.03, 0.02892), (2.98e-08, 0.0555, 0.02815), (2.98e-08, -0.0555, 0.02815), (0.0005853, 0.0555, 0.02815), (0.0005853, -0.0555, 0.02815), (0.001148, 0.0555, 0.02813), (0.001148, -0.0555, 0.02813), (0.001667, 0.0555, 0.0281), (0.001667, -0.0555, 0.0281), (0.002121, 0.0555, 0.02807), (0.002121, -0.0555, 0.02807), (0.002494, 0.0555, 0.02802), (0.002494, -0.0555, 0.02802), (0.002772, 0.0555, 0.02797), (0.002772, -0.0555, 0.02797), (0.002942, 0.0555, 0.02791), (0.002942, -0.0555, 0.02791), (0.003, 0.0555, 0.02785), (0.003, -0.0555, 0.02785), (0.002942, 0.0555, 0.02779), (0.002942, -0.0555, 0.02779), (0.002772, 0.0555, 0.02774), (0.002772, -0.0555, 0.02774), (0.002494, 0.0555, 0.02769), (0.002494, -0.0555, 0.02769), (0.002121, 0.0555, 0.02764), (0.002121, -0.0555, 0.02764), (0.001667, 0.0555, 0.0276), (0.001667, -0.0555, 0.0276), (0.001148, 0.0555, 0.02758), (0.001148, -0.0555, 0.02758), (0.0005853, 0.0555, 0.02756), (0.0005853, -0.0555, 0.02756), (2.98e-08, 0.0555, 0.02755), (2.98e-08, -0.0555, 0.02755), (-0.0005852, 0.0555, 0.02756), (-0.0005852, -0.0555, 0.02756), (-0.001148, 0.0555, 0.02758), (-0.001148, -0.0555, 0.02758), (-0.001667, 0.0555, 0.0276), (-0.001667, -0.0555, 0.0276), (-0.002121, 0.0555, 0.02764), (-0.002121, -0.0555, 0.02764), (-0.002494, 0.0555, 0.02769), (-0.002494, -0.0555, 0.02769), (-0.002772, 0.0555, 0.02774), (-0.002772, -0.0555, 0.02774), (-0.002942, 0.0555, 0.02779), (-0.002942, -0.0555, 0.02779), (-0.003, 0.0555, 0.02785), (-0.003, -0.0555, 0.02785), (-0.002942, 0.0555, 0.02791), (-0.002942, -0.0555, 0.02791), (-0.002772, 0.0555, 0.02797), (-0.002772, -0.0555, 0.02797), (-0.002494, 0.0555, 0.02802), (-0.002494, -0.0555, 0.02802), (-0.002121, 0.0555, 0.02807), (-0.002121, -0.0555, 0.02807), (-0.001667, 0.0555, 0.0281), (-0.001667, -0.0555, 0.0281), (-0.001148, 0.0555, 0.02813), (-0.001148, -0.0555, 0.02813), (-0.0005852, 0.0555, 0.02815), (-0.0005852, -0.0555, 0.02815)], [], [(0, 1, 3, 2), (2, 3, 7, 6), (6, 7, 5, 4), (4, 5, 1, 0), (2, 6, 4, 0), (7, 3, 1, 5), (8, 9, 11, 10), (10, 11, 15, 14), (14, 15, 13, 12), (12, 13, 9, 8), (10, 14, 12, 8), (15, 11, 9, 13), (16, 17, 19, 18), (18, 19, 21, 20), (20, 21, 23, 22), (22, 23, 25, 24), (24, 25, 27, 26), (26, 27, 29, 28), (28, 29, 31, 30), (30, 31, 33, 32), (32, 33, 35, 34), (34, 35, 37, 36), (36, 37, 39, 38), (38, 39, 41, 40), (40, 41, 43, 42), (42, 43, 45, 44), (44, 45, 47, 46), (46, 47, 49, 48), (48, 49, 51, 50), (50, 51, 53, 52), (52, 53, 55, 54), (54, 55, 57, 56), (56, 57, 59, 58), (58, 59, 61, 60), (60, 61, 63, 62), (62, 63, 65, 64), (64, 65, 67, 66), (66, 67, 69, 68), (68, 69, 71, 70), (70, 71, 73, 72), (72, 73, 75, 74), (74, 75, 77, 76), (19, 17, 79, 77, 75, 73, 71, 69, 67, 65, 63, 61, 59, 57, 55, 53, 51, 49, 47, 45, 43, 41, 39, 37, 35, 33, 31, 29, 27, 25, 23, 21), (76, 77, 79, 78), (78, 79, 17, 16), (16, 18, 20, 22, 24, 26, 28, 30, 32, 34, 36, 38, 40, 42, 44, 46, 48, 50, 52, 54, 56, 58, 60, 62, 64, 66, 68, 70, 72, 74, 76, 78)])
_uv = me_cube_006.uv_layers.new(name='UVMap')
_uv.uv.foreach_set('vector', [0.375, 0.0, 0.625, 0.0, 0.625, 0.25, 0.375, 0.25, 0.375, 0.25, 0.625, 0.25, 0.625, 0.5, 0.375, 0.5, 0.375, 0.5, 0.625, 0.5, 0.625, 0.75, 0.375, 0.75, 0.375, 0.75, 0.625, 0.75, 0.625, 1.0, 0.375, 1.0, 0.125, 0.5, 0.375, 0.5, 0.375, 0.75, 0.125, 0.75, 0.625, 0.5, 0.875, 0.5, 0.875, 0.75, 0.625, 0.75, 0.375, 0.0, 0.625, 0.0, 0.625, 0.25, 0.375, 0.25, 0.375, 0.25, 0.625, 0.25, 0.625, 0.5, 0.375, 0.5, 0.375, 0.5, 0.625, 0.5, 0.625, 0.75, 0.375, 0.75, 0.375, 0.75, 0.625, 0.75, 0.625, 1.0, 0.375, 1.0, 0.125, 0.5, 0.375, 0.5, 0.375, 0.75, 0.125, 0.75, 0.625, 0.5, 0.875, 0.5, 0.875, 0.75, 0.625, 0.75, 1.0, 0.5, 1.0, 1.0, 0.9688, 1.0, 0.9688, 0.5, 0.9688, 0.5, 0.9688, 1.0, 0.9375, 1.0, 0.9375, 0.5, 0.9375, 0.5, 0.9375, 1.0, 0.9062, 1.0, 0.9062, 0.5, 0.9062, 0.5, 0.9062, 1.0, 0.875, 1.0, 0.875, 0.5, 0.875, 0.5, 0.875, 1.0, 0.8438, 1.0, 0.8438, 0.5, 0.8438, 0.5, 0.8438, 1.0, 0.8125, 1.0, 0.8125, 0.5, 0.8125, 0.5, 0.8125, 1.0, 0.7812, 1.0, 0.7812, 0.5, 0.7812, 0.5, 0.7812, 1.0, 0.75, 1.0, 0.75, 0.5, 0.75, 0.5, 0.75, 1.0, 0.7188, 1.0, 0.7188, 0.5, 0.7188, 0.5, 0.7188, 1.0, 0.6875, 1.0, 0.6875, 0.5, 0.6875, 0.5, 0.6875, 1.0, 0.6562, 1.0, 0.6562, 0.5, 0.6562, 0.5, 0.6562, 1.0, 0.625, 1.0, 0.625, 0.5, 0.625, 0.5, 0.625, 1.0, 0.5938, 1.0, 0.5938, 0.5, 0.5938, 0.5, 0.5938, 1.0, 0.5625, 1.0, 0.5625, 0.5, 0.5625, 0.5, 0.5625, 1.0, 0.5312, 1.0, 0.5312, 0.5, 0.5312, 0.5, 0.5312, 1.0, 0.5, 1.0, 0.5, 0.5, 0.5, 0.5, 0.5, 1.0, 0.4688, 1.0, 0.4688, 0.5, 0.4688, 0.5, 0.4688, 1.0, 0.4375, 1.0, 0.4375, 0.5, 0.4375, 0.5, 0.4375, 1.0, 0.4062, 1.0, 0.4062, 0.5, 0.4062, 0.5, 0.4062, 1.0, 0.375, 1.0, 0.375, 0.5, 0.375, 0.5, 0.375, 1.0, 0.3438, 1.0, 0.3438, 0.5, 0.3438, 0.5, 0.3438, 1.0, 0.3125, 1.0, 0.3125, 0.5, 0.3125, 0.5, 0.3125, 1.0, 0.2812, 1.0, 0.2812, 0.5, 0.2812, 0.5, 0.2812, 1.0, 0.25, 1.0, 0.25, 0.5, 0.25, 0.5, 0.25, 1.0, 0.2188, 1.0, 0.2188, 0.5, 0.2188, 0.5, 0.2188, 1.0, 0.1875, 1.0, 0.1875, 0.5, 0.1875, 0.5, 0.1875, 1.0, 0.1562, 1.0, 0.1562, 0.5, 0.1562, 0.5, 0.1562, 1.0, 0.125, 1.0, 0.125, 0.5, 0.125, 0.5, 0.125, 1.0, 0.09375, 1.0, 0.09375, 0.5, 0.09375, 0.5, 0.09375, 1.0, 0.0625, 1.0, 0.0625, 0.5, 0.2968, 0.4854, 0.25, 0.49, 0.2032, 0.4854, 0.1582, 0.4717, 0.1167, 0.4496, 0.08029, 0.4197, 0.05045, 0.3833, 0.02827, 0.3418, 0.01461, 0.2968, 0.01, 0.25, 0.01461, 0.2032, 0.02827, 0.1582, 0.05045, 0.1167, 0.08029, 0.08029, 0.1167, 0.05045, 0.1582, 0.02827, 0.2032, 0.01461, 0.25, 0.01, 0.2968, 0.01461, 0.3418, 0.02827, 0.3833, 0.05045, 0.4197, 0.08029, 0.4496, 0.1167, 0.4717, 0.1582, 0.4854, 0.2032, 0.49, 0.25, 0.4854, 0.2968, 0.4717, 0.3418, 0.4496, 0.3833, 0.4197, 0.4197, 0.3833, 0.4496, 0.3418, 0.4717, 0.0625, 0.5, 0.0625, 1.0, 0.03125, 1.0, 0.03125, 0.5, 0.03125, 0.5, 0.03125, 1.0, 0.0, 1.0, 0.0, 0.5, 0.75, 0.49, 0.7968, 0.4854, 0.8418, 0.4717, 0.8833, 0.4496, 0.9197, 0.4197, 0.9496, 0.3833, 0.9717, 0.3418, 0.9854, 0.2968, 0.99, 0.25, 0.9854, 0.2032, 0.9717, 0.1582, 0.9496, 0.1167, 0.9197, 0.08029, 0.8833, 0.05045, 0.8418, 0.02827, 0.7968, 0.01461, 0.75, 0.01, 0.7032, 0.01461, 0.6582, 0.02827, 0.6167, 0.05045, 0.5803, 0.08029, 0.5504, 0.1167, 0.5283, 0.1582, 0.5146, 0.2032, 0.51, 0.25, 0.5146, 0.2968, 0.5283, 0.3418, 0.5504, 0.3833, 0.5803, 0.4197, 0.6167, 0.4496, 0.6582, 0.4717, 0.7032, 0.4854])
me_cube_006.update()
me_cube_009 = bpy.data.meshes.new('Cube.009')
me_cube_009.from_pydata([(-0.015, -0.015, -0.03928), (-0.015, -0.015, -0.009279), (-0.015, 0.015, -0.03928), (-0.015, 0.015, -0.009279), (0.015, -0.015, -0.03928), (0.015, -0.015, -0.009279), (0.015, 0.015, -0.03928), (0.015, 0.015, -0.009279), (-0.03, -0.12, -0.009279), (0.03, -0.12, -0.009279), (-0.03, 0.12, -0.009279), (0.03, 0.12, -0.009279), (-0.03, -0.08, -0.009279), (0.03, -0.08, -0.009279), (-0.03, 0.08, -0.009279), (0.03, 0.08, -0.009279), (-0.03, -0.12, -0.004044), (-0.022, -0.12, 0.003956), (-0.02988, -0.12, -0.002655), (-0.02952, -0.12, -0.001308), (-0.02893, -0.12, -4.414e-05), (-0.02813, -0.12, 0.001098), (-0.02714, -0.12, 0.002084), (-0.026, -0.12, 0.002884), (-0.02474, -0.12, 0.003473), (-0.02339, -0.12, 0.003834), (-0.022, -0.08, 0.003956), (-0.03, -0.08, -0.004044), (-0.02339, -0.08, 0.003834), (-0.02474, -0.08, 0.003473), (-0.026, -0.08, 0.002884), (-0.02714, -0.08, 0.002084), (-0.02813, -0.08, 0.001098), (-0.02893, -0.08, -4.414e-05), (-0.02952, -0.08, -0.001308), (-0.02988, -0.08, -0.002655), (0.022, -0.12, 0.003956), (0.03, -0.12, -0.004044), (0.02339, -0.12, 0.003834), (0.02474, -0.12, 0.003473), (0.026, -0.12, 0.002884), (0.02714, -0.12, 0.002084), (0.02813, -0.12, 0.001098), (0.02893, -0.12, -4.414e-05), (0.02952, -0.12, -0.001308), (0.02988, -0.12, -0.002655), (0.03, -0.08, -0.004044), (0.022, -0.08, 0.003956), (0.02988, -0.08, -0.002655), (0.02952, -0.08, -0.001308), (0.02893, -0.08, -4.414e-05), (0.02813, -0.08, 0.001098), (0.02714, -0.08, 0.002084), (0.026, -0.08, 0.002884), (0.02474, -0.08, 0.003473), (0.02339, -0.08, 0.003834), (-0.022, 0.12, 0.003956), (-0.03, 0.12, -0.004044), (-0.02339, 0.12, 0.003834), (-0.02474, 0.12, 0.003473), (-0.026, 0.12, 0.002884), (-0.02714, 0.12, 0.002084), (-0.02813, 0.12, 0.001098), (-0.02893, 0.12, -4.414e-05), (-0.02952, 0.12, -0.001308), (-0.02988, 0.12, -0.002655), (-0.03, 0.08, -0.004044), (-0.022, 0.08, 0.003956), (-0.02988, 0.08, -0.002655), (-0.02952, 0.08, -0.001308), (-0.02893, 0.08, -4.414e-05), (-0.02813, 0.08, 0.001098), (-0.02714, 0.08, 0.002084), (-0.026, 0.08, 0.002884), (-0.02474, 0.08, 0.003473), (-0.02339, 0.08, 0.003834), (0.03, 0.12, -0.004044), (0.022, 0.12, 0.003956), (0.02988, 0.12, -0.002655), (0.02952, 0.12, -0.001308), (0.02893, 0.12, -4.414e-05), (0.02813, 0.12, 0.001098), (0.02714, 0.12, 0.002084), (0.026, 0.12, 0.002884), (0.02474, 0.12, 0.003473), (0.02339, 0.12, 0.003834), (0.022, 0.08, 0.003956), (0.03, 0.08, -0.004044), (0.02339, 0.08, 0.003834), (0.02474, 0.08, 0.003473), (0.026, 0.08, 0.002884), (0.02714, 0.08, 0.002084), (0.02813, 0.08, 0.001098), (0.02893, 0.08, -4.414e-05), (0.02952, 0.08, -0.001308), (0.02988, 0.08, -0.002655), (0.03, 0.08, -0.009279), (-0.03, 0.08, -0.009279), (-0.02988, 0.08, -0.002655), (-0.03, 0.08, -0.004044), (-0.02952, 0.08, -0.001308), (-0.02893, 0.08, -4.414e-05), (-0.02813, 0.08, 0.001098), (-0.02714, 0.08, 0.002084), (-0.026, 0.08, 0.002884), (-0.02474, 0.08, 0.003473), (-0.02339, 0.08, 0.003834), (-0.022, 0.08, 0.003956), (0.03, 0.08, -0.004044), (0.02988, 0.08, -0.002655), (0.02952, 0.08, -0.001308), (0.02893, 0.08, -4.414e-05), (0.02813, 0.08, 0.001098), (0.02714, 0.08, 0.002084), (0.026, 0.08, 0.002884), (0.02474, 0.08, 0.003473), (0.02339, 0.08, 0.003834), (0.022, 0.08, 0.003956)], [], [(0, 1, 3, 2), (2, 3, 7, 6), (6, 7, 5, 4), (4, 5, 1, 0), (2, 6, 4, 0), (7, 3, 1, 5), (8, 9, 11, 10), (10, 11, 76, 78, 79, 80, 81, 82, 83, 84, 85, 77, 56, 58, 59, 60, 61, 62, 63, 64, 65, 57), (8, 12, 27, 16), (14, 10, 57, 66), (9, 8, 16, 18, 19, 20, 21, 22, 23, 24, 25, 17, 36, 38, 39, 40, 41, 42, 43, 44, 45, 37), (11, 15, 87, 76), (13, 9, 37, 46), (16, 27, 35, 18), (18, 35, 34, 19), (19, 34, 33, 20), (20, 33, 32, 21), (21, 32, 31, 22), (22, 31, 30, 23), (23, 30, 29, 24), (24, 29, 28, 25), (25, 28, 26, 17), (12, 13, 46, 48, 49, 50, 51, 52, 53, 54, 55, 47, 26, 28, 29, 30, 31, 32, 33, 34, 35, 27), (46, 37, 45, 48), (48, 45, 44, 49), (49, 44, 43, 50), (50, 43, 42, 51), (51, 42, 41, 52), (52, 41, 40, 53), (53, 40, 39, 54), (54, 39, 38, 55), (55, 38, 36, 47), (36, 17, 26, 47), (66, 57, 65, 68), (68, 65, 64, 69), (69, 64, 63, 70), (70, 63, 62, 71), (71, 62, 61, 72), (72, 61, 60, 73), (73, 60, 59, 74), (74, 59, 58, 75), (75, 58, 56, 67), (14, 66, 99, 97), (76, 87, 95, 78), (78, 95, 94, 79), (79, 94, 93, 80), (80, 93, 92, 81), (81, 92, 91, 82), (82, 91, 90, 83), (83, 90, 89, 84), (84, 89, 88, 85), (85, 88, 86, 77), (56, 77, 86, 67), (96, 97, 99, 98, 100, 101, 102, 103, 104, 105, 106, 107, 117, 116, 115, 114, 113, 112, 111, 110, 109, 108), (91, 92, 112, 113), (69, 70, 101, 100), (67, 86, 117, 107), (74, 75, 106, 105), (66, 68, 98, 99), (93, 94, 110, 111), (88, 89, 115, 116), (72, 73, 104, 103), (15, 14, 97, 96), (87, 15, 96, 108), (95, 87, 108, 109), (90, 91, 113, 114), (70, 71, 102, 101), (75, 67, 107, 106), (92, 93, 111, 112), (68, 69, 100, 98), (86, 88, 116, 117), (73, 74, 105, 104), (94, 95, 109, 110), (89, 90, 114, 115), (71, 72, 103, 102)])
_uv = me_cube_009.uv_layers.new(name='UVMap')
_uv.uv.foreach_set('vector', [0.375, 0.0, 0.625, 0.0, 0.625, 0.25, 0.375, 0.25, 0.375, 0.25, 0.625, 0.25, 0.625, 0.5, 0.375, 0.5, 0.375, 0.5, 0.625, 0.5, 0.625, 0.75, 0.375, 0.75, 0.375, 0.75, 0.625, 0.75, 0.625, 1.0, 0.375, 1.0, 0.125, 0.5, 0.375, 0.5, 0.375, 0.75, 0.125, 0.75, 0.625, 0.5, 0.875, 0.5, 0.875, 0.75, 0.625, 0.75, 0.0, 0.0, 1.0, 0.0, 1.0, 1.0, 0.0, 1.0, 0.0, 1.0, 1.0, 1.0, 1.0, 1.0, 0.998, 1.0, 0.992, 1.0, 0.9821, 1.0, 0.9688, 1.0, 0.9524, 1.0, 0.9333, 1.0, 0.9123, 1.0, 0.8898, 1.0, 0.8667, 1.0, 0.1333, 1.0, 0.1102, 1.0, 0.08773, 1.0, 0.06667, 1.0, 0.04763, 1.0, 0.03119, 1.0, 0.01786, 1.0, 0.008041, 1.0, 0.002026, 1.0, 0.0, 1.0, 0.0, 0.0, 0.0, 0.0, 0.0, 0.0, 0.0, 0.0, 0.0, 0.0, 0.0, 0.0, 0.0, 0.0, 0.0, 0.0, 1.0, 0.0, 0.0, 0.0, 0.0, 0.0, 0.0006752, 0.0, 0.00268, 0.0, 0.005954, 0.0, 0.0104, 0.0, 0.04763, 0.0, 0.06667, 0.0, 0.08773, 0.0, 0.1102, 0.0, 0.1333, 0.0, 0.8667, 0.0, 0.8898, 0.0, 0.9123, 0.0, 0.9333, 0.0, 0.9524, 0.0, 0.9688, 0.0, 0.9821, 0.0, 0.992, 0.0, 0.998, 0.0, 1.0, 0.0, 0.0, 0.0, 0.0, 0.0, 0.0, 0.0, 0.0, 0.0, 0.0, 0.0, 0.0, 0.0, 0.0, 0.0, 0.0, 0.0, 0.0, 0.0, 0.0, 0.0, 0.0, 0.0, 0.0006752, 0.0, 0.0006752, 0.0, 0.0, 0.0, 0.0, 0.0, 0.00268, 0.0, 0.00268, 0.0, 0.0, 0.0, 0.0, 0.0, 0.005954, 0.0, 0.005954, 0.0, 0.0, 0.0, 0.0, 0.0, 0.0104, 0.0, 0.0104, 0.0, 0.0, 0.0, 0.04763, 0.0, 0.04763, 0.0, 0.04763, 0.0, 0.04763, 0.0, 0.06667, 0.0, 0.06667, 0.0, 0.06667, 0.0, 0.06667, 0.0, 0.08773, 0.0, 0.08773, 0.0, 0.08773, 0.0, 0.08773, 0.0, 0.1102, 0.0, 0.1102, 0.0, 0.1102, 0.0, 0.1102, 0.0, 0.1333, 0.0, 0.1333, 0.0, 0.0, 0.0, 0.0, 0.0, 0.0, 0.0, 0.0, 0.0, 0.0, 0.0, 0.0, 0.0, 0.0, 0.0, 0.0, 0.0, 0.0, 0.0, 0.0, 0.0, 0.0, 0.0, 0.0, 0.0, 0.0, 0.0, 0.0, 0.0, 0.0, 0.0, 0.0, 0.0, 0.0, 0.0, 0.0, 0.0, 0.0, 0.0, 0.0, 0.0, 0.0, 0.0, 0.0, 0.0, 0.0, 0.0, 0.0, 0.0, 0.0, 0.0, 0.0, 0.0, 0.0, 0.0, 0.0, 0.0, 0.0, 0.0, 0.0, 0.0, 0.0, 0.0, 0.0, 0.0, 0.0, 0.0, 0.0, 0.0, 0.0, 0.0, 0.0, 0.0, 0.0, 0.0, 0.0, 0.0, 0.0, 0.0, 0.0, 0.0, 0.0, 0.0, 0.0, 0.0, 1.0, 0.0, 1.0, 0.0, 0.9333, 0.0, 0.9333, 0.0, 0.9333, 0.0, 0.9333, 0.0, 0.9123, 0.0, 0.9123, 0.0, 0.9123, 0.0, 0.9123, 0.0, 0.8898, 0.0, 0.8898, 0.0, 0.8898, 0.0, 0.8898, 0.0, 0.8667, 0.0, 0.8667, 0.0, 0.8667, 0.0, 0.1333, 0.0, 0.1333, 0.0, 0.8667, 0.0, 0.0, 0.0, 0.0, 0.0, 0.0, 0.0, 0.0, 0.0, 0.0, 0.0, 0.0, 0.0, 0.0, 0.0, 0.0, 0.0, 0.0, 0.0, 0.0, 0.0, 0.0, 0.0, 0.0, 0.0, 0.0, 0.0, 0.0, 0.0, 0.0, 0.0, 0.0, 0.0, 0.0, 1.0, 0.0, 1.0, 0.04763, 1.0, 0.04763, 1.0, 0.04763, 1.0, 0.04763, 1.0, 0.06667, 1.0, 0.06667, 1.0, 0.06667, 1.0, 0.06667, 1.0, 0.08773, 1.0, 0.08773, 1.0, 0.08773, 1.0, 0.08773, 1.0, 0.1102, 1.0, 0.1102, 1.0, 0.1102, 1.0, 0.1102, 1.0, 0.1333, 1.0, 0.1333, 1.0, 0.0, 0.0, 0.0, 0.0, 0.0, 0.0, 0.0, 0.0, 0.0, 0.0, 0.0, 0.0, 0.0, 0.0, 0.0, 0.0, 0.0, 0.0, 0.0, 0.0, 0.0, 0.0, 0.0, 0.0, 0.0, 0.0, 0.0, 0.0, 0.0, 0.0, 0.0, 0.0, 0.0, 0.0, 0.0, 0.0, 0.0, 0.0, 0.0, 0.0, 1.0, 1.0, 1.0, 1.0, 0.9524, 1.0, 0.9524, 1.0, 0.9524, 1.0, 0.9524, 1.0, 0.9333, 1.0, 0.9333, 1.0, 0.9333, 1.0, 0.9333, 1.0, 0.9123, 1.0, 0.9123, 1.0, 0.9123, 1.0, 0.9123, 1.0, 0.8898, 1.0, 0.8898, 1.0, 0.8898, 1.0, 0.8898, 1.0, 0.8667, 1.0, 0.8667, 1.0, 0.1333, 1.0, 0.8667, 1.0, 0.8667, 1.0, 0.1333, 1.0, 0.0, 0.0, 0.0, 0.0, 0.0, 0.0, 0.0, 0.0, 0.0, 0.0, 0.0, 0.0, 0.0, 0.0, 0.0, 0.0, 0.0, 0.0, 0.0, 0.0, 0.0, 0.0, 0.0, 0.0, 0.0, 0.0, 0.0, 0.0, 0.0, 0.0, 0.0, 0.0, 0.0, 0.0, 0.0, 0.0, 0.0, 0.0, 0.0, 0.0, 0.0, 0.0, 0.0, 0.0, 0.9524, 1.0, 1.0, 1.0, 1.0, 1.0, 0.9524, 1.0, 0.0, 0.0, 0.0, 0.0, 0.0, 0.0, 0.0, 0.0, 0.1333, 1.0, 0.8667, 1.0, 0.8667, 1.0, 0.1333, 1.0, 0.08773, 1.0, 0.1102, 1.0, 0.1102, 1.0, 0.08773, 1.0, 0.0, 0.0, 0.0, 0.0, 0.0, 0.0, 0.0, 0.0, 0.0, 0.0, 0.0, 0.0, 0.0, 0.0, 0.0, 0.0, 0.8898, 1.0, 0.9123, 1.0, 0.9123, 1.0, 0.8898, 1.0, 0.04763, 1.0, 0.06667, 1.0, 0.06667, 1.0, 0.04763, 1.0, 0.0, 0.0, 0.0, 0.0, 0.0, 0.0, 0.0, 0.0, 0.0, 0.0, 0.0, 0.0, 0.0, 0.0, 0.0, 0.0, 0.0, 0.0, 0.0, 0.0, 0.0, 0.0, 0.0, 0.0, 0.9333, 1.0, 0.9524, 1.0, 0.9524, 1.0, 0.9333, 1.0, 0.0, 0.0, 0.0, 0.0, 0.0, 0.0, 0.0, 0.0, 0.1102, 1.0, 0.1333, 1.0, 0.1333, 1.0, 0.1102, 1.0, 0.0, 0.0, 0.0, 0.0, 0.0, 0.0, 0.0, 0.0, 0.0, 0.0, 0.0, 0.0, 0.0, 0.0, 0.0, 0.0, 0.8667, 1.0, 0.8898, 1.0, 0.8898, 1.0, 0.8667, 1.0, 0.06667, 1.0, 0.08773, 1.0, 0.08773, 1.0, 0.06667, 1.0, 0.0, 0.0, 0.0, 0.0, 0.0, 0.0, 0.0, 0.0, 0.9123, 1.0, 0.9333, 1.0, 0.9333, 1.0, 0.9123, 1.0, 0.0, 1.0, 0.04763, 1.0, 0.04763, 1.0, 0.0, 1.0])
me_cube_009.materials.append(mat_material_008)
me_cube_009.update()

# ---- curves / text
txt_text = bpy.data.curves.new('Text', 'FONT')
txt_text.dimensions = '2D'
txt_text.body = 'Robot Platform'
txt_text.materials.append(mat_material_003)
txt_text.extrude = 0.01

# ---- objects
ob_1_platform = bpy.data.objects.new('1_Platform', me_cube_001)
ob_2_base = bpy.data.objects.new('2_Base', me_cube_002)
ob_text = bpy.data.objects.new('Text', txt_text)
ob_bolt_holes = bpy.data.objects.new('Bolt Holes', me_cylinder)
ob_base_hole = bpy.data.objects.new('Base Hole', me_cylinder_004)
ob_3_link1 = bpy.data.objects.new('3_Link1', me_cylinder_001)
ob_4_link2 = bpy.data.objects.new('4_Link2', me_cube)
ob_5_link3 = bpy.data.objects.new('5_Link3', me_cube_006)
ob_6_endeffector = bpy.data.objects.new('6_EndEffector', me_cube_009)
ob_camera = bpy.data.objects.new('Camera', cam_camera)
ob_sun = bpy.data.objects.new('Sun', light_sun)

# ---- transforms, parenting, visibility, modifiers, constraints
ob_1_platform.location = (0.0, 0.0, 0.01)
ob_1_platform.scale = (1.0, 1.0, 0.005)
ob_2_base.parent = ob_1_platform
ob_2_base.matrix_parent_inverse = Matrix(((1.0, -0.0, 0.0, -0.0), (-0.0, 1.0, -0.0, 0.0), (0.0, -0.0, 200.0, -2.0), (-0.0, 0.0, -0.0, 1.0)))
ob_2_base.location = (-0.6, 0.0, 0.01)
ob_2_base.rotation_euler = (0.0, -0.0, 1.571)
ob_2_base.scale = (0.2, 0.2, 0.1)
ob_2_base.lock_rotation = (True, True, True)
ob_2_base.lock_scale = (True, True, True)
_m = ob_2_base.modifiers.new('Boolean', 'BOOLEAN')
_m.object = ob_bolt_holes
_m = ob_2_base.modifiers.new('Boolean.001', 'BOOLEAN')
_m.object = ob_base_hole
ob_text.location = (0.8814, -0.9549, 0.01)
ob_text.rotation_euler = (0.0, -0.0, 1.571)
ob_text.scale = (0.2, 0.2, 0.2)
ob_bolt_holes.parent = ob_2_base
ob_bolt_holes.matrix_parent_inverse = Matrix(((5.0, -0.0, 0.0, 0.0009906), (-0.0, 5.0, -0.0, -0.001356), (0.0, -0.0, 10.0, 0.9), (-0.0, 0.0, -0.0, 1.0)))
ob_bolt_holes.location = (0.2818, -0.1437, -0.07798)
ob_bolt_holes.scale = (0.01, 0.01, 0.01)
ob_base_hole.parent = ob_2_base
ob_base_hole.matrix_parent_inverse = Matrix(((5.0, -0.0, 0.0, 0.0009906), (-0.0, 5.0, -0.0, -0.001356), (0.0, -0.0, 10.0, 0.9), (-0.0, 0.0, -0.0, 1.0)))
ob_base_hole.location = (0.0, 0.0, 0.11)
ob_base_hole.scale = (0.125, 0.125, 0.01)
ob_3_link1.parent = ob_2_base
ob_3_link1.matrix_parent_inverse = Matrix(((-2.186e-07, 5.0, 0.0, -1.311e-07), (-5.0, -2.186e-07, -0.0, -3.0), (0.0, 0.0, 10.0, -0.1), (-0.0, 0.0, -0.0, 1.0)))
ob_3_link1.location = (-0.6, 0.0, 0.21)
ob_3_link1.rotation_euler = (0.0, -0.0, -0.4272)
ob_3_link1.scale = (0.125, 0.125, 0.01)
ob_3_link1.lock_location = (True, True, True)
ob_3_link1.lock_rotation = (True, True, False)
ob_3_link1.lock_scale = (True, True, True)
ob_4_link2.parent = ob_3_link1
ob_4_link2.matrix_parent_inverse = Matrix(((8.0, -0.0, 0.0, 4.8), (-0.0, 8.0, -0.0, 0.0), (0.0, 0.0, 100.0, -21.0), (-0.0, 0.0, -0.0, 1.0)))
ob_4_link2.location = (-0.6, 0.0, 0.2363)
ob_4_link2.rotation_euler = (0.0, 1.162, 0.0)
ob_4_link2.scale = (1.25, 0.25, 12.5)
ob_4_link2.lock_location = (True, True, True)
ob_4_link2.lock_rotation = (True, False, True)
ob_4_link2.lock_scale = (True, True, True)
ob_5_link3.parent = ob_4_link2
ob_5_link3.matrix_parent_inverse = Matrix(((0.5547, 0.1106, -0.5657, 0.4665), (-0.7822, 3.923, -3.052e-08, -0.4693), (0.05548, 0.01106, 0.05656, 0.01993), (-0.0, -0.0, -0.0, 1.0)))
ob_5_link3.location = (-0.2753, 0.05901, 0.5663)
ob_5_link3.rotation_euler = (0.01117, 1.447, 0.1864)
ob_5_link3.scale = (1.667, 0.3333, 16.67)
ob_5_link3.lock_location = (True, True, True)
ob_5_link3.lock_rotation = (True, False, True)
ob_5_link3.lock_scale = (True, True, True)
ob_6_endeffector.parent = ob_5_link3
ob_6_endeffector.matrix_parent_inverse = Matrix(((0.4328, 0.08162, -0.4074, 0.345), (-0.5335, 2.952, 0.0246, -0.335), (0.04016, 0.006891, 0.04404, -0.01429), (-0.0, -0.0, -0.0, 1.0)))
ob_6_endeffector.location = (0.1146, 0.1259, 0.9939)
ob_6_endeffector.rotation_euler = (0.01117, 0.7464, 0.1864)
ob_6_endeffector.scale = (1.0, 0.3333, 3.333)
ob_6_endeffector.lock_location = (True, True, True)
ob_6_endeffector.lock_rotation = (True, True, True)
ob_6_endeffector.lock_scale = (True, True, True)
ob_camera.location = (2.162, -3.796, 3.65)
ob_camera.rotation_euler = (0.8782, -3.059e-07, 0.4231)
ob_sun.location = (-2.341, -0.4173, 1.92)
ob_sun.rotation_euler = (-0.03454, -0.9794, 0.1196)

# ---- collection membership
col_collection.objects.link(ob_1_platform)
col_collection.objects.link(ob_2_base)
col_collection.objects.link(ob_text)
col_collection.objects.link(ob_bolt_holes)
col_collection.objects.link(ob_base_hole)
col_collection.objects.link(ob_3_link1)
col_collection.objects.link(ob_4_link2)
col_collection.objects.link(ob_5_link3)
col_collection.objects.link(ob_6_endeffector)
col_collection.objects.link(ob_camera)
col_collection.objects.link(ob_sun)

# ---- scene / render settings (as saved in the file)
scene.camera = ob_camera
scene.frame_start = 1; scene.frame_end = 250; scene.frame_set(0)
scene.render.engine = 'BLENDER_EEVEE_NEXT'
scene.cycles.sampling_pattern = 'TABULATED_SOBOL'
scene.cycles.use_light_tree = False
scene.view_settings.view_transform = 'Filmic'
bpy.context.view_layer.update()

